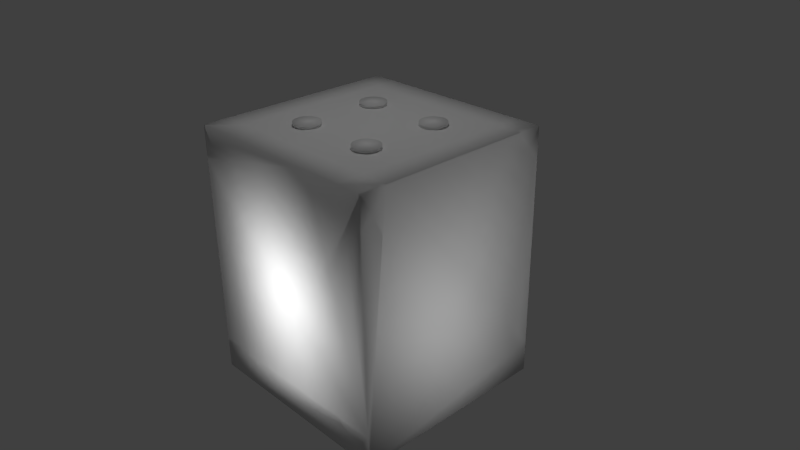 # Source: gas-stolve.blend  (saved by Blender 2.70.0; exported with 4.5.12 LTS)
import bpy
from mathutils import Matrix  # noqa: F401  (used for matrix-valued properties, if any)

bpy.ops.wm.read_factory_settings(use_empty=True)
scene = bpy.context.scene
scene.name = 'Scene'

# ---- collections
col_collection_1 = bpy.data.collections.new('Collection 1'); scene.collection.children.link(col_collection_1)

# ---- world
world_world = bpy.data.worlds.new('World'); scene.world = world_world
world_world.color = (0.05088, 0.05088, 0.05088)
world_world.use_sun_shadow = False
world_world.sun_shadow_jitter_overblur = 0.0
world_world.cycles.sampling_method = 'MANUAL'
world_world.cycles.sample_map_resolution = 256

# ---- cameras
cam_camera = bpy.data.cameras.new('Camera')
cam_camera.clip_end = 100.0
cam_camera.lens = 35.0
cam_camera.sensor_width = 32.0
cam_camera.sensor_height = 18.0
cam_camera.ortho_scale = 7.314
cam_camera.dof.focus_distance = 0.0
cam_camera.dof.aperture_fstop = 128.0

# ---- lights
light_lamp_004 = bpy.data.lights.new('Lamp.004', 'POINT')
light_lamp_004.transmission_factor = 0.0
light_lamp_004.cutoff_distance = 30.0
light_lamp_004.energy = 100.0
light_lamp_004.shadow_buffer_clip_start = 1.001
light_lamp_004.shadow_soft_size = 0.1
light_lamp_004.shadow_maximum_resolution = 0.006
light_lamp_004.use_absolute_resolution = True
light_lamp_004.cycles.use_multiple_importance_sampling = False
light_lamp_003 = bpy.data.lights.new('Lamp.003', 'POINT')
light_lamp_003.transmission_factor = 0.0
light_lamp_003.cutoff_distance = 30.0
light_lamp_003.energy = 100.0
light_lamp_003.shadow_buffer_clip_start = 1.001
light_lamp_003.shadow_soft_size = 0.1
light_lamp_003.shadow_maximum_resolution = 0.006
light_lamp_003.use_absolute_resolution = True
light_lamp_003.cycles.use_multiple_importance_sampling = False
light_lamp_002 = bpy.data.lights.new('Lamp.002', 'POINT')
light_lamp_002.transmission_factor = 0.0
light_lamp_002.cutoff_distance = 30.0
light_lamp_002.energy = 100.0
light_lamp_002.shadow_buffer_clip_start = 1.001
light_lamp_002.shadow_soft_size = 0.1
light_lamp_002.shadow_maximum_resolution = 0.006
light_lamp_002.use_absolute_resolution = True
light_lamp_002.cycles.use_multiple_importance_sampling = False
light_lamp_001 = bpy.data.lights.new('Lamp.001', 'POINT')
light_lamp_001.transmission_factor = 0.0
light_lamp_001.cutoff_distance = 30.0
light_lamp_001.energy = 100.0
light_lamp_001.shadow_buffer_clip_start = 1.001
light_lamp_001.shadow_soft_size = 0.1
light_lamp_001.shadow_maximum_resolution = 0.006
light_lamp_001.use_absolute_resolution = True
light_lamp_001.cycles.use_multiple_importance_sampling = False
light_point = bpy.data.lights.new('Point', 'POINT')
light_point.transmission_factor = 0.0
light_point.energy = 100.0
light_point.shadow_buffer_clip_start = 0.5
light_point.shadow_soft_size = 0.1
light_point.shadow_maximum_resolution = 0.006
light_point.use_absolute_resolution = True
light_point.cycles.use_multiple_importance_sampling = False
light_lamp = bpy.data.lights.new('Lamp', 'POINT')
light_lamp.transmission_factor = 0.0
light_lamp.cutoff_distance = 30.0
light_lamp.energy = 100.0
light_lamp.shadow_buffer_clip_start = 1.001
light_lamp.shadow_soft_size = 0.1
light_lamp.shadow_maximum_resolution = 0.006
light_lamp.use_absolute_resolution = True
light_lamp.cycles.use_multiple_importance_sampling = False

# ---- meshes
me_cube_001 = bpy.data.meshes.new('Cube.001')
me_cube_001.from_pydata([(0.9044, 1.453, 0.942), (0.8801, 1.452, 0.9968), (0.8138, 1.451, 1.037), (0.7232, 1.45, 1.051), (0.6327, 1.449, 1.037), (0.5664, 1.448, 0.9968), (0.5421, 1.448, 0.942), (0.5664, 1.448, 0.8873), (0.6327, 1.449, 0.8473), (0.7232, 1.45, 0.8326), (0.8138, 1.451, 0.8473), (0.8801, 1.452, 0.8873), (0.8898, 1.481, 0.942), (0.8659, 1.48, 0.9968), (0.8007, 1.477, 1.037), (0.7115, 1.473, 1.051), (0.6224, 1.469, 1.037), (0.5572, 1.466, 0.9968), (0.5333, 1.465, 0.942), (0.5572, 1.466, 0.8873), (0.6224, 1.469, 0.8473), (0.7115, 1.473, 0.8326), (0.8007, 1.477, 0.8473), (0.8659, 1.48, 0.8873), (0.8599, 1.508, 0.942), (0.8368, 1.506, 0.9968), (0.7738, 1.501, 1.037), (0.6876, 1.495, 1.051), (0.6015, 1.488, 1.037), (0.5385, 1.483, 0.9968), (0.5154, 1.481, 0.942), (0.5385, 1.483, 0.8873), (0.6015, 1.488, 0.8473), (0.6876, 1.495, 0.8326), (0.7738, 1.501, 0.8473), (0.8368, 1.506, 0.8873), (0.8153, 1.534, 0.942), (0.7934, 1.532, 0.9968), (0.7336, 1.525, 1.037), (0.6519, 1.516, 1.051), (0.5703, 1.506, 1.037), (0.5105, 1.499, 0.9968), (0.4886, 1.497, 0.942), (0.5105, 1.499, 0.8873), (0.5703, 1.506, 0.8473), (0.6519, 1.516, 0.8326), (0.7336, 1.525, 0.8473), (0.7934, 1.532, 0.8873), (0.7567, 1.559, 0.942), (0.7364, 1.556, 0.9968), (0.6809, 1.547, 1.037), (0.6051, 1.535, 1.051), (0.5293, 1.524, 1.037), (0.4738, 1.515, 0.9968), (0.4535, 1.512, 0.942), (0.4738, 1.515, 0.8873), (0.5293, 1.524, 0.8473), (0.6051, 1.535, 0.8326), (0.6809, 1.547, 0.8473), (0.7364, 1.556, 0.8873), (0.6851, 1.582, 0.942), (0.6667, 1.578, 0.9968), (0.6165, 1.568, 1.037), (0.5478, 1.554, 1.051), (0.4792, 1.54, 1.037), (0.4289, 1.529, 0.9968), (0.4105, 1.525, 0.942), (0.4289, 1.529, 0.8873), (0.4792, 1.54, 0.8473), (0.5478, 1.554, 0.8326), (0.6165, 1.568, 0.8473), (0.6667, 1.578, 0.8873), (0.6018, 1.602, 0.942), (0.5856, 1.598, 0.9968), (0.5415, 1.586, 1.037), (0.4812, 1.57, 1.051), (0.4208, 1.554, 1.037), (0.3767, 1.542, 0.9968), (0.3605, 1.538, 0.942), (0.3767, 1.542, 0.8873), (0.4208, 1.554, 0.8473), (0.4812, 1.57, 0.8326), (0.5415, 1.586, 0.8473), (0.5856, 1.598, 0.8873), (0.5082, 1.62, 0.942), (0.4945, 1.615, 0.9968), (0.4572, 1.602, 1.037), (0.4063, 1.584, 1.051), (0.3553, 1.566, 1.037), (0.318, 1.553, 0.9968), (0.3043, 1.548, 0.942), (0.318, 1.553, 0.8873), (0.3553, 1.566, 0.8473), (0.4063, 1.584, 0.8326), (0.4572, 1.602, 0.8473), (0.4945, 1.615, 0.8873), (0.4058, 1.634, 0.942), (0.3949, 1.629, 0.9968), (0.3651, 1.615, 1.037), (0.3244, 1.595, 1.051), (0.2837, 1.576, 1.037), (0.2539, 1.562, 0.9968), (0.2429, 1.557, 0.942), (0.2539, 1.562, 0.8873), (0.2837, 1.576, 0.8473), (0.3244, 1.595, 0.8326), (0.3651, 1.615, 0.8473), (0.3949, 1.629, 0.8873), (0.2965, 1.645, 0.942), (0.2885, 1.64, 0.9968), (0.2667, 1.625, 1.037), (0.2369, 1.604, 1.051), (0.2071, 1.584, 1.037), (0.1853, 1.569, 0.9968), (0.1774, 1.563, 0.942), (0.1853, 1.569, 0.8873), (0.2071, 1.584, 0.8473), (0.2369, 1.604, 0.8326), (0.2667, 1.625, 0.8473), (0.2885, 1.64, 0.8873), (0.1821, 1.653, 0.942), (0.1772, 1.647, 0.9968), (0.1637, 1.632, 1.037), (0.1454, 1.61, 1.051), (0.127, 1.589, 1.037), (0.1136, 1.574, 0.9968), (0.1087, 1.568, 0.942), (0.1136, 1.574, 0.8873), (0.127, 1.589, 0.8473), (0.1454, 1.61, 0.8326), (0.1637, 1.632, 0.8473), (0.1772, 1.647, 0.8873), (0.06453, 1.657, 0.942), (0.06277, 1.651, 0.9968), (0.05794, 1.635, 1.037), (0.05135, 1.614, 1.051), (0.04476, 1.592, 1.037), (0.03994, 1.576, 0.9968), (0.03817, 1.57, 0.942), (0.03994, 1.576, 0.8873), (0.04476, 1.592, 0.8473), (0.05135, 1.614, 0.8326), (0.05794, 1.635, 0.8473), (0.06277, 1.651, 0.8873), (-0.05414, 1.657, 0.942), (-0.05273, 1.651, 0.9968), (-0.04887, 1.636, 1.037), (-0.04359, 1.614, 1.051), (-0.03831, 1.592, 1.037), (-0.03445, 1.576, 0.9968), (-0.03304, 1.571, 0.942), (-0.03445, 1.576, 0.8873), (-0.03831, 1.592, 0.8473), (-0.04359, 1.614, 0.8326), (-0.04887, 1.636, 0.8473), (-0.05273, 1.651, 0.8873), (-0.1719, 1.654, 0.942), (-0.1674, 1.648, 0.9968), (-0.1549, 1.632, 1.037), (-0.1378, 1.611, 1.051), (-0.1208, 1.59, 1.037), (-0.1083, 1.574, 0.9968), (-0.1037, 1.569, 0.942), (-0.1083, 1.574, 0.8873), (-0.1208, 1.59, 0.8473), (-0.1378, 1.611, 0.8326), (-0.1549, 1.632, 0.8473), (-0.1674, 1.648, 0.8873), (-0.2868, 1.647, 0.942), (-0.2791, 1.641, 0.9968), (-0.2582, 1.626, 1.037), (-0.2297, 1.605, 1.051), (-0.2012, 1.585, 1.037), (-0.1803, 1.57, 0.9968), (-0.1726, 1.564, 0.942), (-0.1803, 1.57, 0.8873), (-0.2012, 1.585, 0.8473), (-0.2297, 1.605, 0.8326), (-0.2582, 1.626, 0.8473), (-0.2791, 1.641, 0.8873), (-0.3968, 1.636, 0.942), (-0.3862, 1.631, 0.9968), (-0.3572, 1.617, 1.037), (-0.3177, 1.597, 1.051), (-0.2781, 1.577, 1.037), (-0.2492, 1.563, 0.9968), (-0.2386, 1.558, 0.942), (-0.2492, 1.563, 0.8873), (-0.2781, 1.577, 0.8473), (-0.3177, 1.597, 0.8326), (-0.3572, 1.617, 0.8473), (-0.3862, 1.631, 0.8873), (-0.5, 1.622, 0.942), (-0.4866, 1.617, 0.9968), (-0.4501, 1.604, 1.037), (-0.4002, 1.586, 1.051), (-0.3504, 1.568, 1.037), (-0.3139, 1.554, 0.9968), (-0.3005, 1.55, 0.942), (-0.3139, 1.554, 0.8873), (-0.3504, 1.568, 0.8473), (-0.4002, 1.586, 0.8326), (-0.4501, 1.604, 0.8473), (-0.4866, 1.617, 0.8873), (-0.5946, 1.605, 0.942), (-0.5787, 1.601, 0.9968), (-0.5353, 1.589, 1.037), (-0.476, 1.572, 1.051), (-0.4167, 1.556, 1.037), (-0.3732, 1.544, 0.9968), (-0.3573, 1.539, 0.942), (-0.3732, 1.544, 0.8873), (-0.4167, 1.556, 0.8473), (-0.476, 1.572, 0.8326), (-0.5353, 1.589, 0.8473), (-0.5787, 1.601, 0.8873), (-0.6792, 1.585, 0.942), (-0.661, 1.581, 0.9968), (-0.6114, 1.571, 1.037), (-0.5436, 1.556, 1.051), (-0.4758, 1.542, 1.037), (-0.4262, 1.531, 0.9968), (-0.4081, 1.527, 0.942), (-0.4262, 1.531, 0.8873), (-0.4758, 1.542, 0.8473), (-0.5436, 1.556, 0.8326), (-0.6114, 1.571, 0.8473), (-0.661, 1.581, 0.8873), (-0.7521, 1.563, 0.942), (-0.732, 1.56, 0.9968), (-0.677, 1.551, 1.037), (-0.602, 1.539, 1.051), (-0.5269, 1.526, 1.037), (-0.4719, 1.517, 0.9968), (-0.4518, 1.514, 0.942), (-0.4719, 1.517, 0.8873), (-0.5269, 1.526, 0.8473), (-0.602, 1.539, 0.8326), (-0.677, 1.551, 0.8473), (-0.732, 1.56, 0.8873), (-0.8122, 1.539, 0.942), (-0.7905, 1.536, 0.9968), (-0.7311, 1.529, 1.037), (-0.65, 1.519, 1.051), (-0.5689, 1.509, 1.037), (-0.5096, 1.502, 0.9968), (-0.4879, 1.499, 0.942), (-0.5096, 1.502, 0.8873), (-0.5689, 1.509, 0.8473), (-0.65, 1.519, 0.8326), (-0.7311, 1.529, 0.8473), (-0.7905, 1.536, 0.8873), (-0.8584, 1.513, 0.942), (-0.8354, 1.511, 0.9968), (-0.7727, 1.505, 1.037), (-0.687, 1.498, 1.051), (-0.6013, 1.491, 1.037), (-0.5386, 1.486, 0.9968), (-0.5156, 1.484, 0.942), (-0.5386, 1.486, 0.8873), (-0.6013, 1.491, 0.8473), (-0.687, 1.498, 0.8326), (-0.7727, 1.505, 0.8473), (-0.8354, 1.511, 0.8873), (-0.8899, 1.485, 0.942), (-0.8661, 1.484, 0.9968), (-0.8011, 1.481, 1.037), (-0.7122, 1.476, 1.051), (-0.6234, 1.472, 1.037), (-0.5583, 1.469, 0.9968), (-0.5345, 1.467, 0.942), (-0.5583, 1.469, 0.8873), (-0.6234, 1.472, 0.8473), (-0.7122, 1.476, 0.8326), (-0.8011, 1.481, 0.8473), (-0.8661, 1.484, 0.8873), (-0.9063, 1.457, 0.942), (-0.882, 1.457, 0.9968), (-0.8158, 1.455, 1.037), (-0.7253, 1.454, 1.051), (-0.6348, 1.452, 1.037), (-0.5686, 1.451, 0.9968), (-0.5443, 1.451, 0.942), (-0.5686, 1.451, 0.8873), (-0.6348, 1.452, 0.8473), (-0.7253, 1.454, 0.8326), (-0.8158, 1.455, 0.8473), (-0.882, 1.457, 0.8873), (-1.436, -1.408, -1.754), (-1.436, 1.408, -1.754), (1.436, 1.408, -1.754), (1.436, -1.408, -1.754), (-1.436, -1.408, 1.754), (-1.436, 1.408, 1.754), (1.436, 1.408, 1.754), (1.436, -1.408, 1.754), (-1.436, 0.0, 1.754), (0.0, 1.408, 1.754), (1.436, 0.0, 1.754), (0.0, -1.408, 1.754), (0.0, 0.0, 1.754), (-1.436, 0.7039, 1.754), (0.7178, 1.408, 1.754), (1.436, -0.7039, 1.754), (-0.7178, -1.408, 1.754), (-1.436, -0.7039, 1.754), (-0.7178, 1.408, 1.754), (1.436, 0.7039, 1.754), (0.7178, -1.408, 1.754), (-0.7178, 0.0, 1.754), (0.7178, 0.0, 1.754), (0.0, -0.7039, 1.754), (0.0, 0.7039, 1.754), (-0.7178, 0.7039, 1.754), (-0.7178, -0.7039, 1.754), (0.7178, -0.7039, 1.754), (0.7178, 0.7039, 1.754), (-1.436, 1.056, 1.754), (1.077, 1.408, 1.754), (1.436, -1.056, 1.754), (-1.077, -1.408, 1.754), (-1.436, -1.056, 1.754), (-1.077, 1.408, 1.754), (1.436, 1.056, 1.754), (1.077, -1.408, 1.754), (-1.077, 0.0, 1.754), (1.077, 0.0, 1.754), (0.0, -1.056, 1.754), (0.0, 0.3519, 1.754), (-1.436, 0.3519, 1.754), (0.3589, 1.408, 1.754), (1.436, -0.3519, 1.754), (-0.3589, -1.408, 1.754), (-1.436, -0.3519, 1.754), (-0.3589, 1.408, 1.754), (1.436, 0.3519, 1.754), (0.3589, -1.408, 1.754), (-0.3589, 0.0, 1.754), (0.3589, 0.0, 1.754), (0.0, -0.3519, 1.754), (0.0, 1.056, 1.754), (-1.077, 0.7039, 1.754), (-0.3589, 0.7039, 1.754), (-0.7178, 0.3519, 1.754), (-0.7178, 1.056, 1.754), (-1.077, -0.7039, 1.754), (-0.3589, -0.7039, 1.754), (-0.7178, -1.056, 1.754), (-0.7178, -0.3519, 1.754), (0.3589, -0.7039, 1.754), (1.077, -0.7039, 1.754), (0.7178, -1.056, 1.754), (0.7178, -0.3519, 1.754), (0.3589, 0.7039, 1.754), (1.077, 0.7039, 1.754), (0.7178, 0.3519, 1.754), (0.7178, 1.056, 1.754), (-1.077, 1.056, 1.754), (-1.077, -0.3519, 1.754), (0.3589, -0.3519, 1.754), (0.3589, 1.056, 1.754), (-1.077, 0.3519, 1.754), (-0.3589, 0.3519, 1.754), (-0.3589, 1.056, 1.754), (-1.077, -1.056, 1.754), (-0.3589, -1.056, 1.754), (-0.3589, -0.3519, 1.754), (0.3589, -1.056, 1.754), (1.077, -1.056, 1.754), (1.077, -0.3519, 1.754), (0.3589, 0.3519, 1.754), (1.077, 0.3519, 1.754), (1.077, 1.056, 1.754), (-1.436, -1.408, 0.0), (1.436, -1.408, 0.0), (-1.256, -1.408, 1.754), (0.0, -1.408, -1.754), (1.256, -1.408, 1.754), (-0.1795, -1.408, 1.754), (0.1795, -1.408, 1.754), (-0.8973, -1.408, 1.754), (0.8973, -1.408, 1.754), (-0.5384, -1.408, 1.754), (0.5384, -1.408, 1.754), (-1.436, -1.408, 0.8768), (1.436, -1.408, -0.8768), (-1.346, -1.408, 1.754), (0.7178, -1.408, -1.754), (1.346, -1.408, 1.754), (-0.08973, -1.408, 1.754), (0.08973, -1.408, 1.754), (-0.8076, -1.408, 1.754), (0.8076, -1.408, 1.754), (-0.6281, -1.408, 1.754), (0.6281, -1.408, 1.754), (-1.436, -1.408, -0.8768), (1.436, -1.408, 0.8768), (-1.166, -1.408, 1.754), (-0.7178, -1.408, -1.754), (1.166, -1.408, 1.754), (-0.2692, -1.408, 1.754), (0.2692, -1.408, 1.754), (-0.987, -1.408, 1.754), (0.987, -1.408, 1.754), (-0.4487, -1.408, 1.754), (0.4487, -1.408, 1.754), (-1.436, -1.408, 1.315), (1.436, -1.408, -1.315), (-1.391, -1.408, 1.754), (1.077, -1.408, -1.754), (1.391, -1.408, 1.754), (-0.04487, -1.408, 1.754), (0.04487, -1.408, 1.754), (-0.7627, -1.408, 1.754), (0.7627, -1.408, 1.754), (-0.673, -1.408, 1.754), (0.673, -1.408, 1.754), (-1.436, -1.408, -1.315), (1.436, -1.408, 1.315), (-1.122, -1.408, 1.754), (-1.077, -1.408, -1.754), (1.122, -1.408, 1.754), (-0.3141, -1.408, 1.754), (0.3141, -1.408, 1.754), (-1.032, -1.408, 1.754), (1.032, -1.408, 1.754), (-0.4038, -1.408, 1.754), (0.4038, -1.408, 1.754), (-1.436, -1.408, 0.4384), (1.436, -1.408, -0.4384), (-1.301, -1.408, 1.754), (0.3589, -1.408, -1.754), (1.301, -1.408, 1.754), (-0.1346, -1.408, 1.754), (0.1346, -1.408, 1.754), (-0.8524, -1.408, 1.754), (0.8524, -1.408, 1.754), (-0.5832, -1.408, 1.754), (0.5832, -1.408, 1.754), (-1.436, -1.408, -0.4384), (1.436, -1.408, 0.4384), (-1.211, -1.408, 1.754), (-0.3589, -1.408, -1.754), (1.211, -1.408, 1.754), (-0.2243, -1.408, 1.754), (0.2243, -1.408, 1.754), (-0.9422, -1.408, 1.754), (0.9422, -1.408, 1.754), (-0.4935, -1.408, 1.754), (0.4935, -1.408, 1.754), (0.0, 1.408, -1.754), (-0.7178, 1.408, -1.754), (0.7178, 1.408, -1.754), (-1.077, 1.408, -1.754), (1.077, 1.408, -1.754), (-0.3589, 1.408, -1.754), (0.3589, 1.408, -1.754), (1.436, 1.408, 0.0), (1.436, 1.408, -0.8768), (1.436, 1.408, 0.8768), (1.436, 1.408, -1.315), (1.436, 1.408, 1.315), (1.436, 1.408, -0.4384), (1.436, 1.408, 0.4384), (-1.436, 1.408, 0.0), (-1.436, 1.408, -0.8768), (-1.436, 1.408, 0.8768), (-1.436, 1.408, -1.315), (-1.436, 1.408, 1.315), (-1.436, 1.408, -0.4384), (-1.436, 1.408, 0.4384), (-1.069, 1.364, -1.276), (-1.069, 1.445, -1.276), (1.065, 1.445, -1.276), (1.065, 1.364, -1.276), (-1.069, 1.364, 1.275), (-1.069, 1.445, 1.275), (1.065, 1.445, 1.275), (1.065, 1.364, 1.275), (-1.069, 1.445, -0.0005836), (-0.002346, 1.445, 1.275), (1.065, 1.445, -0.0005836), (-0.002346, 1.445, -1.276), (-0.002346, 1.445, -0.0005836), (-1.069, 1.445, -0.6381), (0.5311, 1.445, 1.275), (1.065, 1.445, -0.6381), (-0.5358, 1.445, -1.276), (-1.069, 1.445, 0.637), (-0.5358, 1.445, 1.275), (1.065, 1.445, 0.637), (0.5311, 1.445, -1.276), (-0.002346, 1.445, -0.6381), (-0.002346, 1.445, 0.637), (-0.5358, 1.445, -0.0005836), (0.5311, 1.445, -0.0005836), (0.5311, 1.445, -0.6381), (-0.5358, 1.445, -0.6381), (-0.5358, 1.445, 0.637), (0.5311, 1.445, 0.637), (-1.069, 1.445, -0.9569), (0.7979, 1.445, 1.275), (1.065, 1.445, -0.9569), (-0.8025, 1.445, -1.276), (-1.069, 1.445, 0.9557), (-0.8025, 1.445, 1.275), (1.065, 1.445, 0.9557), (0.7979, 1.445, -1.276), (-0.002346, 1.445, -0.9569), (-0.002346, 1.445, 0.9557), (-0.8025, 1.445, -0.0005836), (0.2644, 1.445, -0.0005836), (-1.069, 1.445, -0.3194), (0.2644, 1.445, 1.275), (1.065, 1.445, -0.3194), (-0.2691, 1.445, -1.276), (-1.069, 1.445, 0.3182), (-0.2691, 1.445, 1.275), (1.065, 1.445, 0.3182), (0.2644, 1.445, -1.276), (-0.002346, 1.445, -0.3194), (-0.002346, 1.445, 0.3182), (-0.2691, 1.445, -0.0005836), (0.7979, 1.445, -0.0005836), (0.5311, 1.445, -0.9569), (0.5311, 1.445, -0.3194), (0.2644, 1.445, -0.6381), (0.7979, 1.445, -0.6381), (-0.5358, 1.445, -0.9569), (-0.5358, 1.445, -0.3194), (-0.8025, 1.445, -0.6381), (-0.2691, 1.445, -0.6381), (-0.5358, 1.445, 0.3182), (-0.5358, 1.445, 0.9557), (-0.8025, 1.445, 0.637), (-0.2691, 1.445, 0.637), (0.5311, 1.445, 0.3182), (0.5311, 1.445, 0.9557), (0.2644, 1.445, 0.637), (0.7979, 1.445, 0.637), (0.7979, 1.445, -0.9569), (-0.2691, 1.445, -0.9569), (-0.2691, 1.445, 0.3182), (0.7979, 1.445, 0.3182), (0.2644, 1.445, -0.9569), (0.2644, 1.445, -0.3194), (0.7979, 1.445, -0.3194), (-0.8025, 1.445, -0.9569), (-0.8025, 1.445, -0.3194), (-0.2691, 1.445, -0.3194), (-0.8025, 1.445, 0.3182), (-0.8025, 1.445, 0.9557), (-0.2691, 1.445, 0.9557), (0.2644, 1.445, 0.3182), (0.2644, 1.445, 0.9557), (0.7979, 1.445, 0.9557), (0.5041, 0.358, 1.761), (0.5041, 0.358, 1.802), (0.4702, 0.368, 1.761), (0.4702, 0.368, 1.802), (0.439, 0.3844, 1.761), (0.439, 0.3844, 1.802), (-0.4686, 0.368, 1.802), (-0.4686, 0.368, 1.761), (0.4117, 0.4064, 1.761), (0.4117, 0.4064, 1.802), (0.3892, 0.4332, 1.761), (0.3892, 0.4332, 1.802), (0.3725, 0.4638, 1.761), (0.3725, 0.4638, 1.802), (0.3623, 0.4969, 1.761), (0.3623, 0.4969, 1.802), (0.3588, 0.5314, 1.761), (0.3588, 0.5314, 1.802), (0.3623, 0.5659, 1.761), (0.3623, 0.5659, 1.802), (0.3725, 0.5991, 1.761), (0.3725, 0.5991, 1.802), (0.3892, 0.6297, 1.761), (0.3892, 0.6297, 1.802), (0.4117, 0.6565, 1.761), (0.4117, 0.6565, 1.802), (0.439, 0.6785, 1.761), (0.439, 0.6785, 1.802), (0.4702, 0.6948, 1.761), (0.4702, 0.6948, 1.802), (0.5041, 0.7049, 1.761), (0.5041, 0.7049, 1.802), (-0.5729, 0.7049, 1.802), (-0.5729, 0.7049, 1.761), (-0.6068, 0.6948, 1.802), (-0.6068, 0.6948, 1.761), (-0.638, 0.6785, 1.802), (-0.638, 0.6785, 1.761), (-0.6654, 0.6565, 1.802), (-0.6654, 0.6565, 1.761), (-0.6878, 0.6297, 1.802), (-0.6878, 0.6297, 1.761), (-0.7045, 0.5991, 1.802), (-0.7045, 0.5991, 1.761), (-0.7148, 0.5659, 1.802), (-0.7148, 0.5659, 1.761), (-0.7182, 0.5314, 1.802), (-0.7182, 0.5314, 1.761), (-0.7148, 0.4969, 1.802), (-0.7148, 0.4969, 1.761), (-0.7045, 0.4638, 1.802), (-0.7045, 0.4638, 1.761), (-0.6878, 0.4332, 1.802), (-0.6878, 0.4332, 1.761), (-0.6654, 0.4064, 1.802), (-0.6654, 0.4064, 1.761), (-0.638, 0.3844, 1.802), (-0.638, 0.3844, 1.761), (-0.6068, 0.368, 1.802), (-0.6068, 0.368, 1.761), (-0.5729, 0.358, 1.802), (-0.5729, 0.358, 1.761), (-0.5377, 0.3546, 1.802), (-0.5377, 0.3546, 1.761), (-0.5025, 0.358, 1.802), (-0.5025, 0.358, 1.761), (-0.4374, 0.3844, 1.802), (-0.4374, 0.3844, 1.761), (-0.4101, 0.4064, 1.802), (-0.4101, 0.4064, 1.761), (-0.3876, 0.4332, 1.802), (-0.3876, 0.4332, 1.761), (-0.3709, 0.4638, 1.802), (-0.3709, 0.4638, 1.761), (-0.3607, 0.4969, 1.802), (-0.3607, 0.4969, 1.761), (-0.3572, 0.5314, 1.802), (-0.3572, 0.5314, 1.761), (-0.3607, 0.5659, 1.802), (-0.3607, 0.5659, 1.761), (-0.3709, 0.5991, 1.802), (-0.3709, 0.5991, 1.761), (-0.3876, 0.6297, 1.802), (-0.3876, 0.6297, 1.761), (-0.4101, 0.6565, 1.802), (-0.4101, 0.6565, 1.761), (-0.4374, 0.6785, 1.802), (-0.4374, 0.6785, 1.761), (-0.4686, 0.6948, 1.802), (-0.4686, 0.6948, 1.761), (-0.5025, 0.7049, 1.802), (-0.5025, 0.7049, 1.761), (-0.5377, 0.7083, 1.802), (-0.5377, 0.7083, 1.761), (0.6084, 0.368, 1.802), (0.6084, 0.368, 1.761), (0.5393, 0.3546, 1.802), (0.5393, 0.3546, 1.761), (0.5745, 0.358, 1.802), (0.5745, 0.358, 1.761), (0.6396, 0.3844, 1.802), (0.6396, 0.3844, 1.761), (0.667, 0.4064, 1.802), (0.667, 0.4064, 1.761), (0.6894, 0.4332, 1.802), (0.6894, 0.4332, 1.761), (0.7061, 0.4638, 1.802), (0.7061, 0.4638, 1.761), (0.7164, 0.4969, 1.802), (0.7164, 0.4969, 1.761), (0.7198, 0.5314, 1.802), (0.7198, 0.5314, 1.761), (0.7164, 0.5659, 1.802), (0.7164, 0.5659, 1.761), (0.7061, 0.5991, 1.802), (0.7061, 0.5991, 1.761), (0.6894, 0.6297, 1.802), (0.6894, 0.6297, 1.761), (0.667, 0.6565, 1.802), (0.667, 0.6565, 1.761), (0.6396, 0.6785, 1.802), (0.6396, 0.6785, 1.761), (0.6084, 0.6948, 1.802), (0.6084, 0.6948, 1.761), (0.5745, 0.7049, 1.802), (0.5745, 0.7049, 1.761), (0.5393, 0.7083, 1.802), (0.5393, 0.7083, 1.761), (0.5041, -0.7064, 1.761), (0.5041, -0.7064, 1.802), (0.4702, -0.6963, 1.761), (0.4702, -0.6963, 1.802), (0.439, -0.68, 1.761), (0.439, -0.68, 1.802), (0.4117, -0.658, 1.761), (0.4117, -0.658, 1.802), (0.3892, -0.6312, 1.761), (0.3892, -0.6312, 1.802), (0.3725, -0.6006, 1.761), (0.3725, -0.6006, 1.802), (0.3623, -0.5674, 1.761), (0.3623, -0.5674, 1.802), (0.3588, -0.5329, 1.761), (0.3588, -0.5329, 1.802), (0.3623, -0.4984, 1.761), (0.3623, -0.4984, 1.802), (0.3725, -0.4652, 1.761), (0.3725, -0.4652, 1.802), (0.3892, -0.4347, 1.761), (0.3892, -0.4347, 1.802), (0.4117, -0.4079, 1.761), (0.4117, -0.4079, 1.802), (0.439, -0.3859, 1.761), (0.439, -0.3859, 1.802), (0.4702, -0.3695, 1.761), (0.4702, -0.3695, 1.802), (0.5041, -0.3594, 1.761), (0.5041, -0.3594, 1.802), (0.6084, -0.6963, 1.802), (0.6084, -0.6963, 1.761), (0.5393, -0.7098, 1.802), (0.5393, -0.7098, 1.761), (0.5745, -0.7064, 1.802), (0.5745, -0.7064, 1.761), (0.6396, -0.68, 1.802), (0.6396, -0.68, 1.761), (0.667, -0.658, 1.802), (0.667, -0.658, 1.761), (0.6894, -0.6312, 1.802), (0.6894, -0.6312, 1.761), (0.7061, -0.6006, 1.802), (0.7061, -0.6006, 1.761), (0.7164, -0.5674, 1.802), (0.7164, -0.5674, 1.761), (0.7198, -0.5329, 1.802), (0.7198, -0.5329, 1.761), (0.7164, -0.4984, 1.802), (0.7164, -0.4984, 1.761), (0.7061, -0.4652, 1.802), (0.7061, -0.4652, 1.761), (0.6894, -0.4347, 1.802), (0.6894, -0.4347, 1.761), (0.667, -0.4079, 1.802), (0.667, -0.4079, 1.761), (0.6396, -0.3859, 1.802), (0.6396, -0.3859, 1.761), (0.6084, -0.3695, 1.802), (0.6084, -0.3695, 1.761), (0.5745, -0.3594, 1.802), (0.5745, -0.3594, 1.761), (0.5393, -0.3561, 1.802), (0.5393, -0.3561, 1.761), (-0.5729, -0.7064, 1.761), (-0.5729, -0.7064, 1.802), (-0.6068, -0.6963, 1.761), (-0.6068, -0.6963, 1.802), (-0.638, -0.68, 1.761), (-0.638, -0.68, 1.802), (-0.6654, -0.658, 1.761), (-0.6654, -0.658, 1.802), (-0.6878, -0.6312, 1.761), (-0.6878, -0.6312, 1.802), (-0.7045, -0.6006, 1.761), (-0.7045, -0.6006, 1.802), (-0.7148, -0.5674, 1.761), (-0.7148, -0.5674, 1.802), (-0.7182, -0.5329, 1.761), (-0.7182, -0.5329, 1.802), (-0.7148, -0.4984, 1.761), (-0.7148, -0.4984, 1.802), (-0.7045, -0.4652, 1.761), (-0.7045, -0.4652, 1.802), (-0.6878, -0.4347, 1.761), (-0.6878, -0.4347, 1.802), (-0.6654, -0.4079, 1.761), (-0.6654, -0.4079, 1.802), (-0.638, -0.3859, 1.761), (-0.638, -0.3859, 1.802), (-0.6068, -0.3695, 1.761), (-0.6068, -0.3695, 1.802), (-0.5729, -0.3594, 1.761), (-0.5729, -0.3594, 1.802), (-0.4686, -0.6963, 1.802), (-0.4686, -0.6963, 1.761), (-0.5377, -0.7098, 1.802), (-0.5377, -0.7098, 1.761), (-0.5025, -0.7064, 1.802), (-0.5025, -0.7064, 1.761), (-0.4374, -0.68, 1.802), (-0.4374, -0.68, 1.761), (-0.4101, -0.658, 1.802), (-0.4101, -0.658, 1.761), (-0.3876, -0.6312, 1.802), (-0.3876, -0.6312, 1.761), (-0.3709, -0.6006, 1.802), (-0.3709, -0.6006, 1.761), (-0.3607, -0.5674, 1.802), (-0.3607, -0.5674, 1.761), (-0.3572, -0.5329, 1.802), (-0.3572, -0.5329, 1.761), (-0.3607, -0.4984, 1.802), (-0.3607, -0.4984, 1.761), (-0.3709, -0.4652, 1.802), (-0.3709, -0.4652, 1.761), (-0.3876, -0.4347, 1.802), (-0.3876, -0.4347, 1.761), (-0.4101, -0.4079, 1.802), (-0.4101, -0.4079, 1.761), (-0.4374, -0.3859, 1.802), (-0.4374, -0.3859, 1.761), (-0.4686, -0.3695, 1.802), (-0.4686, -0.3695, 1.761), (-0.5025, -0.3594, 1.802), (-0.5025, -0.3594, 1.761), (-0.5377, -0.3561, 1.802), (-0.5377, -0.3561, 1.761)], [(320, 420), (304, 398), (332, 442), (299, 376), (336, 431), (308, 387), (324, 409), (407, 417), (385, 395), (429, 439), (373, 374), (428, 440), (384, 396), (406, 418), (318, 454), (302, 452), (330, 456), (297, 450), (334, 455), (306, 451), (322, 453), (461, 468), (459, 466), (463, 470), (457, 464), (462, 469), (458, 465), (460, 467)], [(0, 12, 13, 1), (1, 13, 14, 2), (2, 14, 15, 3), (3, 15, 16, 4), (4, 16, 17, 5), (5, 17, 18, 6), (6, 18, 19, 7), (7, 19, 20, 8), (8, 20, 21, 9), (9, 21, 22, 10), (10, 22, 23, 11), (0, 11, 23, 12), (12, 24, 25, 13), (13, 25, 26, 14), (14, 26, 27, 15), (15, 27, 28, 16), (16, 28, 29, 17), (17, 29, 30, 18), (18, 30, 31, 19), (19, 31, 32, 20), (20, 32, 33, 21), (21, 33, 34, 22), (22, 34, 35, 23), (23, 35, 24, 12), (24, 36, 37, 25), (25, 37, 38, 26), (26, 38, 39, 27), (27, 39, 40, 28), (28, 40, 41, 29), (29, 41, 42, 30), (30, 42, 43, 31), (31, 43, 44, 32), (32, 44, 45, 33), (33, 45, 46, 34), (34, 46, 47, 35), (35, 47, 36, 24), (36, 48, 49, 37), (37, 49, 50, 38), (38, 50, 51, 39), (39, 51, 52, 40), (40, 52, 53, 41), (41, 53, 54, 42), (42, 54, 55, 43), (43, 55, 56, 44), (44, 56, 57, 45), (45, 57, 58, 46), (46, 58, 59, 47), (47, 59, 48, 36), (48, 60, 61, 49), (49, 61, 62, 50), (50, 62, 63, 51), (51, 63, 64, 52), (52, 64, 65, 53), (53, 65, 66, 54), (54, 66, 67, 55), (55, 67, 68, 56), (56, 68, 69, 57), (57, 69, 70, 58), (58, 70, 71, 59), (59, 71, 60, 48), (60, 72, 73, 61), (61, 73, 74, 62), (62, 74, 75, 63), (63, 75, 76, 64), (64, 76, 77, 65), (65, 77, 78, 66), (66, 78, 79, 67), (67, 79, 80, 68), (68, 80, 81, 69), (69, 81, 82, 70), (70, 82, 83, 71), (71, 83, 72, 60), (72, 84, 85, 73), (73, 85, 86, 74), (74, 86, 87, 75), (75, 87, 88, 76), (76, 88, 89, 77), (77, 89, 90, 78), (78, 90, 91, 79), (79, 91, 92, 80), (80, 92, 93, 81), (81, 93, 94, 82), (82, 94, 95, 83), (83, 95, 84, 72), (84, 96, 97, 85), (85, 97, 98, 86), (86, 98, 99, 87), (87, 99, 100, 88), (88, 100, 101, 89), (89, 101, 102, 90), (90, 102, 103, 91), (91, 103, 104, 92), (92, 104, 105, 93), (93, 105, 106, 94), (94, 106, 107, 95), (95, 107, 96, 84), (96, 108, 109, 97), (97, 109, 110, 98), (98, 110, 111, 99), (99, 111, 112, 100), (100, 112, 113, 101), (101, 113, 114, 102), (102, 114, 115, 103), (103, 115, 116, 104), (104, 116, 117, 105), (105, 117, 118, 106), (106, 118, 119, 107), (107, 119, 108, 96), (108, 120, 121, 109), (109, 121, 122, 110), (110, 122, 123, 111), (111, 123, 124, 112), (112, 124, 125, 113), (113, 125, 126, 114), (114, 126, 127, 115), (115, 127, 128, 116), (116, 128, 129, 117), (117, 129, 130, 118), (118, 130, 131, 119), (119, 131, 120, 108), (120, 132, 133, 121), (121, 133, 134, 122), (122, 134, 135, 123), (123, 135, 136, 124), (124, 136, 137, 125), (125, 137, 138, 126), (126, 138, 139, 127), (127, 139, 140, 128), (128, 140, 141, 129), (129, 141, 142, 130), (130, 142, 143, 131), (131, 143, 132, 120), (132, 144, 145, 133), (133, 145, 146, 134), (134, 146, 147, 135), (135, 147, 148, 136), (136, 148, 149, 137), (137, 149, 150, 138), (138, 150, 151, 139), (139, 151, 152, 140), (140, 152, 153, 141), (141, 153, 154, 142), (142, 154, 155, 143), (143, 155, 144, 132), (144, 156, 157, 145), (145, 157, 158, 146), (146, 158, 159, 147), (147, 159, 160, 148), (148, 160, 161, 149), (149, 161, 162, 150), (150, 162, 163, 151), (151, 163, 164, 152), (152, 164, 165, 153), (153, 165, 166, 154), (154, 166, 167, 155), (155, 167, 156, 144), (156, 168, 169, 157), (157, 169, 170, 158), (158, 170, 171, 159), (159, 171, 172, 160), (160, 172, 173, 161), (161, 173, 174, 162), (162, 174, 175, 163), (163, 175, 176, 164), (164, 176, 177, 165), (165, 177, 178, 166), (166, 178, 179, 167), (167, 179, 168, 156), (168, 180, 181, 169), (169, 181, 182, 170), (170, 182, 183, 171), (171, 183, 184, 172), (172, 184, 185, 173), (173, 185, 186, 174), (174, 186, 187, 175), (175, 187, 188, 176), (176, 188, 189, 177), (177, 189, 190, 178), (178, 190, 191, 179), (179, 191, 180, 168), (180, 192, 193, 181), (181, 193, 194, 182), (182, 194, 195, 183), (183, 195, 196, 184), (184, 196, 197, 185), (185, 197, 198, 186), (186, 198, 199, 187), (187, 199, 200, 188), (188, 200, 201, 189), (189, 201, 202, 190), (190, 202, 203, 191), (191, 203, 192, 180), (192, 204, 205, 193), (193, 205, 206, 194), (194, 206, 207, 195), (195, 207, 208, 196), (196, 208, 209, 197), (197, 209, 210, 198), (198, 210, 211, 199), (199, 211, 212, 200), (200, 212, 213, 201), (201, 213, 214, 202), (202, 214, 215, 203), (203, 215, 204, 192), (204, 216, 217, 205), (205, 217, 218, 206), (206, 218, 219, 207), (207, 219, 220, 208), (208, 220, 221, 209), (209, 221, 222, 210), (210, 222, 223, 211), (211, 223, 224, 212), (212, 224, 225, 213), (213, 225, 226, 214), (214, 226, 227, 215), (215, 227, 216, 204), (216, 228, 229, 217), (217, 229, 230, 218), (218, 230, 231, 219), (219, 231, 232, 220), (220, 232, 233, 221), (221, 233, 234, 222), (222, 234, 235, 223), (223, 235, 236, 224), (224, 236, 237, 225), (225, 237, 238, 226), (226, 238, 239, 227), (227, 239, 228, 216), (228, 240, 241, 229), (229, 241, 242, 230), (230, 242, 243, 231), (231, 243, 244, 232), (232, 244, 245, 233), (233, 245, 246, 234), (234, 246, 247, 235), (235, 247, 248, 236), (236, 248, 249, 237), (237, 249, 250, 238), (238, 250, 251, 239), (239, 251, 240, 228), (240, 252, 253, 241), (241, 253, 254, 242), (242, 254, 255, 243), (243, 255, 256, 244), (244, 256, 257, 245), (245, 257, 258, 246), (246, 258, 259, 247), (247, 259, 260, 248), (248, 260, 261, 249), (249, 261, 262, 250), (250, 262, 263, 251), (251, 263, 252, 240), (252, 264, 265, 253), (253, 265, 266, 254), (254, 266, 267, 255), (255, 267, 268, 256), (256, 268, 269, 257), (257, 269, 270, 258), (258, 270, 271, 259), (259, 271, 272, 260), (260, 272, 273, 261), (261, 273, 274, 262), (262, 274, 275, 263), (263, 275, 264, 252), (264, 276, 277, 265), (265, 277, 278, 266), (266, 278, 279, 267), (267, 279, 280, 268), (268, 280, 281, 269), (269, 281, 282, 270), (270, 282, 283, 271), (271, 283, 284, 272), (272, 284, 285, 273), (273, 285, 286, 274), (274, 286, 287, 275), (275, 287, 276, 264), (292, 321, 305, 333, 296, 329, 301, 317, 293, 468, 466, 470, 464, 469, 465, 467, 289, 288, 417, 395, 439, 373, 428, 384, 406), (293, 322, 306, 334, 297, 330, 302, 318, 294, 461, 459, 463, 457, 462, 458, 460, 290, 454, 452, 456, 450, 455, 451, 453, 289, 467, 465, 469, 464, 470, 466, 468), (294, 323, 307, 335, 298, 331, 303, 319, 295, 418, 396, 440, 374, 429, 385, 407, 291, 290, 460, 458, 462, 457, 463, 459, 461), (295, 410, 388, 432, 377, 443, 399, 421, 324, 425, 403, 447, 381, 436, 392, 414, 308, 416, 394, 438, 383, 449, 405, 427, 336, 423, 401, 445, 379, 434, 390, 412, 299, 411, 389, 433, 378, 444, 400, 422, 332, 426, 404, 448, 382, 437, 393, 415, 304, 413, 391, 435, 380, 446, 402, 424, 320, 419, 397, 441, 375, 430, 386, 408, 292, 406, 384, 428, 373, 439, 395, 417, 288, 420, 398, 442, 376, 431, 387, 409, 291, 407, 385, 429, 374, 440, 396, 418), (288, 289, 453, 451, 455, 450, 456, 452, 454, 290, 291, 409, 387, 431, 376, 442, 398, 420), (357, 322, 293, 317), (358, 325, 296, 333), (359, 338, 300, 339), (360, 330, 297, 340), (361, 341, 301, 329), (362, 342, 313, 343), (363, 334, 306, 344), (364, 345, 305, 321), (365, 346, 314, 347), (366, 337, 309, 348), (367, 349, 311, 327), (368, 350, 315, 351), (369, 326, 310, 352), (370, 353, 312, 328), (371, 354, 316, 355), (372, 318, 302, 356), (341, 357, 317, 301), (313, 344, 357, 341), (344, 306, 322, 357), (345, 358, 333, 305), (314, 348, 358, 345), (348, 309, 325, 358), (349, 359, 339, 311), (315, 352, 359, 349), (352, 310, 338, 359), (353, 360, 340, 312), (316, 356, 360, 353), (356, 302, 330, 360), (325, 361, 329, 296), (309, 343, 361, 325), (343, 313, 341, 361), (337, 362, 343, 309), (300, 328, 362, 337), (328, 312, 342, 362), (342, 363, 344, 313), (312, 340, 363, 342), (340, 297, 334, 363), (320, 364, 321, 292, 408, 386, 430, 375, 441, 397, 419), (304, 347, 364, 320, 424, 402, 446, 380, 435, 391, 413), (347, 314, 345, 364), (332, 365, 347, 304, 415, 393, 437, 382, 448, 404, 426), (299, 327, 365, 332, 422, 400, 444, 378, 433, 389, 411), (327, 311, 346, 365), (346, 366, 348, 314), (311, 339, 366, 346), (339, 300, 337, 366), (336, 367, 327, 299, 412, 390, 434, 379, 445, 401, 423), (308, 351, 367, 336, 427, 405, 449, 383, 438, 394, 416), (351, 315, 349, 367), (324, 368, 351, 308, 414, 392, 436, 381, 447, 403, 425), (295, 319, 368, 324, 421, 399, 443, 377, 432, 388, 410), (319, 303, 350, 368), (350, 369, 352, 315), (303, 331, 369, 350), (331, 298, 326, 369), (338, 370, 328, 300), (310, 355, 370, 338), (355, 316, 353, 370), (326, 371, 355, 310), (298, 335, 371, 326), (335, 307, 354, 371), (354, 372, 356, 316), (307, 323, 372, 354), (323, 294, 318, 372), (475, 476, 504, 488, 516, 479, 512, 484, 500, 472, 471), (540, 502, 473, 507), (477, 478, 474, 473, 502, 486, 514, 481, 518, 490, 506), (478, 475, 471, 474), (471, 472, 503, 487, 515, 482, 519, 491, 507, 473, 474), (478, 477, 501, 485, 513, 480, 517, 489, 505, 476, 475), (541, 508, 482, 515), (542, 521, 483, 522), (543, 518, 481, 523), (544, 524, 491, 519), (545, 525, 496, 526), (546, 514, 486, 527), (547, 528, 487, 503), (548, 529, 497, 530), (549, 520, 492, 531), (550, 532, 494, 510), (551, 533, 498, 534), (552, 509, 493, 535), (553, 536, 495, 511), (554, 537, 499, 538), (555, 506, 490, 539), (524, 540, 507, 491), (496, 527, 540, 524), (527, 486, 502, 540), (528, 541, 515, 487), (497, 531, 541, 528), (531, 492, 508, 541), (532, 542, 522, 494), (498, 535, 542, 532), (535, 493, 521, 542), (536, 543, 523, 495), (499, 539, 543, 536), (539, 490, 518, 543), (508, 544, 519, 482), (492, 526, 544, 508), (526, 496, 524, 544), (520, 545, 526, 492), (483, 511, 545, 520), (511, 495, 525, 545), (525, 546, 527, 496), (495, 523, 546, 525), (523, 481, 514, 546), (500, 547, 503, 472), (484, 530, 547, 500), (530, 497, 528, 547), (512, 548, 530, 484), (479, 510, 548, 512), (510, 494, 529, 548), (529, 549, 531, 497), (494, 522, 549, 529), (522, 483, 520, 549), (516, 550, 510, 479), (488, 534, 550, 516), (534, 498, 532, 550), (504, 551, 534, 488), (476, 505, 551, 504), (505, 489, 533, 551), (533, 552, 535, 498), (489, 517, 552, 533), (517, 480, 509, 552), (521, 553, 511, 483), (493, 538, 553, 521), (538, 499, 536, 553), (509, 554, 538, 493), (480, 513, 554, 509), (513, 485, 537, 554), (537, 555, 539, 499), (485, 501, 555, 537), (501, 477, 506, 555), (692, 693, 695, 694), (621, 620, 618, 619), (671, 670, 668, 669), (706, 707, 709, 708), (563, 562, 620, 621), (673, 672, 670, 671), (694, 695, 697, 696), (623, 622, 562, 563), (653, 652, 557, 556), (708, 709, 711, 710), (625, 624, 622, 623), (556, 557, 559, 558), (696, 697, 699, 698), (627, 626, 624, 625), (558, 559, 561, 560), (641, 640, 638, 639), (698, 699, 701, 700), (574, 575, 577, 576), (629, 628, 626, 627), (741, 740, 738, 739), (560, 561, 565, 564), (643, 642, 640, 641), (747, 746, 744, 745), (576, 577, 579, 578), (631, 630, 628, 629), (727, 726, 724, 725), (564, 565, 567, 566), (645, 644, 642, 643), (733, 732, 730, 731), (578, 579, 581, 580), (633, 632, 630, 631), (739, 738, 736, 737), (566, 567, 569, 568), (647, 646, 644, 645), (745, 744, 742, 743), (580, 581, 583, 582), (635, 634, 632, 633), (717, 684, 686, 688, 690, 692, 694, 696, 698, 700, 702, 704, 706, 708, 710, 712, 747, 745, 743, 741, 739, 737, 735, 733, 731, 729, 727, 725, 723, 721, 715, 719), (568, 569, 571, 570), (649, 648, 646, 647), (731, 730, 728, 729), (582, 583, 585, 584), (637, 636, 634, 635), (723, 722, 720, 721), (570, 571, 573, 572), (743, 742, 740, 741), (639, 638, 636, 637), (572, 573, 575, 574), (729, 728, 726, 727), (683, 682, 680, 681), (619, 618, 616, 617), (704, 705, 707, 706), (669, 668, 666, 667), (617, 616, 614, 615), (690, 691, 693, 692), (681, 680, 678, 679), (615, 614, 612, 613), (702, 703, 705, 704), (667, 666, 664, 665), (613, 612, 610, 611), (688, 689, 691, 690), (679, 678, 676, 677), (611, 610, 608, 609), (700, 701, 703, 702), (665, 664, 662, 663), (609, 608, 606, 607), (686, 687, 689, 688), (677, 676, 674, 675), (607, 606, 604, 605), (684, 685, 687, 686), (663, 662, 660, 661), (605, 604, 602, 603), (717, 716, 685, 684), (675, 674, 672, 673), (603, 602, 600, 601), (737, 736, 734, 735), (661, 660, 658, 659), (601, 600, 598, 599), (735, 734, 732, 733), (659, 658, 656, 657), (599, 598, 596, 597), (653, 556, 558, 560, 564, 566, 568, 570, 572, 574, 576, 578, 580, 582, 584, 586, 683, 681, 679, 677, 675, 673, 671, 669, 667, 665, 663, 661, 659, 657, 651, 655), (657, 656, 650, 651), (597, 596, 594, 595), (584, 585, 587, 586), (651, 650, 654, 655), (595, 594, 592, 593), (586, 587, 682, 683), (655, 654, 652, 653), (593, 592, 590, 591), (618, 620, 562, 622, 624, 626, 628, 630, 632, 634, 636, 638, 640, 642, 644, 646, 648, 588, 590, 592, 594, 596, 598, 600, 602, 604, 606, 608, 610, 612, 614, 616), (589, 588, 648, 649), (591, 590, 588, 589), (725, 724, 722, 723), (652, 654, 650, 656, 658, 660, 662, 664, 666, 668, 670, 672, 674, 676, 678, 680, 682, 587, 585, 583, 581, 579, 577, 575, 573, 571, 569, 567, 565, 561, 559, 557), (619, 617, 615, 613, 611, 609, 607, 605, 603, 601, 599, 597, 595, 593, 591, 589, 649, 647, 645, 643, 641, 639, 637, 635, 633, 631, 629, 627, 625, 623, 563, 621), (721, 720, 714, 715), (710, 711, 713, 712), (715, 714, 718, 719), (712, 713, 746, 747), (719, 718, 716, 717), (716, 718, 714, 720, 722, 724, 726, 728, 730, 732, 734, 736, 738, 740, 742, 744, 746, 713, 711, 709, 707, 705, 703, 701, 699, 697, 695, 693, 691, 689, 687, 685), (756, 757, 759, 758), (770, 771, 773, 772), (758, 759, 761, 760), (772, 773, 775, 774), (760, 761, 763, 762), (762, 763, 765, 764), (805, 804, 802, 803), (811, 810, 808, 809), (791, 790, 788, 789), (797, 796, 794, 795), (803, 802, 800, 801), (809, 808, 806, 807), (781, 748, 750, 752, 754, 756, 758, 760, 762, 764, 766, 768, 770, 772, 774, 776, 811, 809, 807, 805, 803, 801, 799, 797, 795, 793, 791, 789, 787, 785, 779, 783), (795, 794, 792, 793), (787, 786, 784, 785), (807, 806, 804, 805), (793, 792, 790, 791), (768, 769, 771, 770), (754, 755, 757, 756), (766, 767, 769, 768), (752, 753, 755, 754), (764, 765, 767, 766), (750, 751, 753, 752), (748, 749, 751, 750), (781, 780, 749, 748), (801, 800, 798, 799), (799, 798, 796, 797), (789, 788, 786, 787), (785, 784, 778, 779), (774, 775, 777, 776), (779, 778, 782, 783), (776, 777, 810, 811), (783, 782, 780, 781), (780, 782, 778, 784, 786, 788, 790, 792, 794, 796, 798, 800, 802, 804, 806, 808, 810, 777, 775, 773, 771, 769, 767, 765, 763, 761, 759, 757, 755, 753, 751, 749)])
me_cube_001.polygons.foreach_set('use_smooth', [True] * 550)
_uv = me_cube_001.uv_layers.new(name='UVMap')
_uv.uv.foreach_set('vector', [0.5368, 0.2995, 0.514, 0.3487, 0.4855, 0.1884, 0.5022, 0.09312, 0.5022, 0.09312, 0.4855, 0.1884, 0.4372, 0.1514, 0.4425, 0.04948, 0.4425, 0.04948, 0.4372, 0.1514, 0.3938, 0.2576, 0.3911, 0.1863, 0.3911, 0.1863, 0.3938, 0.2576, 0.3704, 0.4161, 0.3646, 0.3763, 0.3646, 0.3763, 0.3704, 0.4161, 0.3627, 0.5574, 0.3555, 0.543, 0.3555, 0.543, 0.3627, 0.5574, 0.3652, 0.67, 0.358, 0.6856, 0.358, 0.6856, 0.3652, 0.67, 0.3772, 0.7621, 0.3737, 0.7995, 0.3737, 0.7995, 0.3772, 0.7621, 0.4002, 0.8372, 0.4009, 0.8878, 0.4009, 0.8878, 0.4002, 0.8372, 0.437, 0.8657, 0.4438, 0.9282, 0.4438, 0.9282, 0.437, 0.8657, 0.4819, 0.7812, 0.4983, 0.8364, 0.4983, 0.8364, 0.4819, 0.7812, 0.5128, 0.5734, 0.5368, 0.5807, 0.5368, 0.2995, 0.5368, 0.5807, 0.5128, 0.5734, 0.514, 0.3487, 0.514, 0.3487, 0.4901, 0.4004, 0.4662, 0.2705, 0.4855, 0.1884, 0.4855, 0.1884, 0.4662, 0.2705, 0.4271, 0.2469, 0.4372, 0.1514, 0.4372, 0.1514, 0.4271, 0.2469, 0.3925, 0.3364, 0.3938, 0.2576, 0.3938, 0.2576, 0.3925, 0.3364, 0.3742, 0.4665, 0.3704, 0.4161, 0.3704, 0.4161, 0.3742, 0.4665, 0.3693, 0.5775, 0.3627, 0.5574, 0.3627, 0.5574, 0.3693, 0.5775, 0.3719, 0.6556, 0.3652, 0.67, 0.3652, 0.67, 0.3719, 0.6556, 0.3796, 0.7228, 0.3772, 0.7621, 0.3772, 0.7621, 0.3796, 0.7228, 0.3969, 0.7858, 0.4002, 0.8372, 0.4002, 0.8372, 0.3969, 0.7858, 0.4263, 0.8129, 0.437, 0.8657, 0.437, 0.8657, 0.4263, 0.8129, 0.4627, 0.749, 0.4819, 0.7812, 0.4819, 0.7812, 0.4627, 0.749, 0.4885, 0.5854, 0.5128, 0.5734, 0.5128, 0.5734, 0.4885, 0.5854, 0.4901, 0.4004, 0.514, 0.3487, 0.4901, 0.4004, 0.4649, 0.4547, 0.4454, 0.3498, 0.4662, 0.2705, 0.4662, 0.2705, 0.4454, 0.3498, 0.4148, 0.3388, 0.4271, 0.2469, 0.4271, 0.2469, 0.4148, 0.3388, 0.3892, 0.4167, 0.3925, 0.3364, 0.3925, 0.3364, 0.3892, 0.4167, 0.3772, 0.5188, 0.3742, 0.4665, 0.3742, 0.4665, 0.3772, 0.5188, 0.3752, 0.5962, 0.3693, 0.5775, 0.3693, 0.5775, 0.3752, 0.5962, 0.3773, 0.6438, 0.3719, 0.6556, 0.3719, 0.6556, 0.3773, 0.6438, 0.3816, 0.6869, 0.3796, 0.7228, 0.3796, 0.7228, 0.3816, 0.6869, 0.3927, 0.7361, 0.3969, 0.7858, 0.3969, 0.7858, 0.3927, 0.7361, 0.414, 0.7661, 0.4263, 0.8129, 0.4263, 0.8129, 0.414, 0.7661, 0.4424, 0.7276, 0.4627, 0.749, 0.4627, 0.749, 0.4424, 0.7276, 0.4635, 0.6049, 0.4885, 0.5854, 0.4885, 0.5854, 0.4635, 0.6049, 0.4649, 0.4547, 0.4901, 0.4004, 0.4649, 0.4547, 0.4403, 0.508, 0.4252, 0.4281, 0.4454, 0.3498, 0.4454, 0.3498, 0.4252, 0.4281, 0.4029, 0.4269, 0.4148, 0.3388, 0.4148, 0.3388, 0.4029, 0.4269, 0.3863, 0.4917, 0.3892, 0.4167, 0.3892, 0.4167, 0.3863, 0.4917, 0.3802, 0.5632, 0.3772, 0.5188, 0.3772, 0.5188, 0.3802, 0.5632, 0.3799, 0.6092, 0.3752, 0.5962, 0.3752, 0.5962, 0.3799, 0.6092, 0.3812, 0.6354, 0.3773, 0.6438, 0.3773, 0.6438, 0.3812, 0.6354, 0.3835, 0.6598, 0.3816, 0.6869, 0.3816, 0.6869, 0.3835, 0.6598, 0.3893, 0.6924, 0.3927, 0.7361, 0.3927, 0.7361, 0.3893, 0.6924, 0.4026, 0.7219, 0.414, 0.7661, 0.414, 0.7661, 0.4026, 0.7219, 0.4228, 0.7075, 0.4424, 0.7276, 0.4424, 0.7276, 0.4228, 0.7075, 0.439, 0.623, 0.4635, 0.6049, 0.4635, 0.6049, 0.439, 0.623, 0.4403, 0.508, 0.4649, 0.4547, 0.4403, 0.508, 0.4185, 0.5549, 0.4081, 0.5009, 0.4252, 0.4281, 0.4252, 0.4281, 0.4081, 0.5009, 0.3938, 0.506, 0.4029, 0.4269, 0.4029, 0.4269, 0.3938, 0.506, 0.3851, 0.5524, 0.3863, 0.4917, 0.3863, 0.4917, 0.3851, 0.5524, 0.3829, 0.5934, 0.3802, 0.5632, 0.3802, 0.5632, 0.3829, 0.5934, 0.383, 0.6167, 0.3799, 0.6092, 0.3799, 0.6092, 0.383, 0.6167, 0.3837, 0.63, 0.3812, 0.6354, 0.3812, 0.6354, 0.3837, 0.63, 0.3849, 0.6425, 0.3835, 0.6598, 0.3835, 0.6598, 0.3849, 0.6425, 0.3876, 0.6602, 0.3893, 0.6924, 0.3893, 0.6924, 0.3876, 0.6602, 0.3943, 0.682, 0.4026, 0.7219, 0.4026, 0.7219, 0.3943, 0.682, 0.4064, 0.6835, 0.4228, 0.7075, 0.4228, 0.7075, 0.4064, 0.6835, 0.4175, 0.6334, 0.439, 0.623, 0.439, 0.623, 0.4175, 0.6334, 0.4185, 0.5549, 0.4403, 0.508, 0.4185, 0.5549, 0.4022, 0.5901, 0.3963, 0.5602, 0.4081, 0.5009, 0.4081, 0.5009, 0.3963, 0.5602, 0.3888, 0.5664, 0.3938, 0.506, 0.3938, 0.506, 0.3888, 0.5664, 0.3854, 0.5916, 0.3851, 0.5524, 0.3851, 0.5524, 0.3854, 0.5916, 0.3848, 0.6102, 0.3829, 0.5934, 0.3829, 0.5934, 0.3848, 0.6102, 0.3849, 0.6205, 0.383, 0.6167, 0.383, 0.6167, 0.3849, 0.6205, 0.3852, 0.6269, 0.3837, 0.63, 0.3837, 0.63, 0.3852, 0.6269, 0.3857, 0.6328, 0.3849, 0.6425, 0.3849, 0.6425, 0.3857, 0.6328, 0.3869, 0.6407, 0.3876, 0.6602, 0.3876, 0.6602, 0.3869, 0.6407, 0.3897, 0.6522, 0.3943, 0.682, 0.3943, 0.682, 0.3897, 0.6522, 0.3953, 0.6577, 0.4064, 0.6835, 0.4064, 0.6835, 0.3953, 0.6577, 0.4016, 0.6343, 0.4175, 0.6334, 0.4175, 0.6334, 0.4016, 0.6343, 0.4022, 0.5901, 0.4185, 0.5549, 0.4022, 0.5901, 0.3926, 0.6109, 0.39, 0.5982, 0.3963, 0.5602, 0.3963, 0.5602, 0.39, 0.5982, 0.3871, 0.6016, 0.3888, 0.5664, 0.3888, 0.5664, 0.3871, 0.6016, 0.386, 0.6114, 0.3854, 0.5916, 0.3854, 0.5916, 0.386, 0.6114, 0.3858, 0.6182, 0.3848, 0.6102, 0.3848, 0.6102, 0.3858, 0.6182, 0.3858, 0.6224, 0.3849, 0.6205, 0.3849, 0.6205, 0.3858, 0.6224, 0.3859, 0.6252, 0.3852, 0.6269, 0.3852, 0.6269, 0.3859, 0.6252, 0.3862, 0.6278, 0.3857, 0.6328, 0.3857, 0.6328, 0.3862, 0.6278, 0.3867, 0.6309, 0.3869, 0.6407, 0.3869, 0.6407, 0.3867, 0.6309, 0.3877, 0.6353, 0.3897, 0.6522, 0.3897, 0.6522, 0.3877, 0.6353, 0.3897, 0.6383, 0.3953, 0.6577, 0.3953, 0.6577, 0.3897, 0.6383, 0.3923, 0.6298, 0.4016, 0.6343, 0.4016, 0.6343, 0.3923, 0.6298, 0.3926, 0.6109, 0.4022, 0.5901, 0.3926, 0.6109, 0.3884, 0.62, 0.3876, 0.6159, 0.39, 0.5982, 0.39, 0.5982, 0.3876, 0.6159, 0.3867, 0.6168, 0.3871, 0.6016, 0.3871, 0.6016, 0.3867, 0.6168, 0.3864, 0.6196, 0.386, 0.6114, 0.386, 0.6114, 0.3864, 0.6196, 0.3863, 0.6217, 0.3858, 0.6182, 0.3858, 0.6182, 0.3863, 0.6217, 0.3863, 0.6232, 0.3858, 0.6224, 0.3858, 0.6224, 0.3863, 0.6232, 0.3863, 0.6245, 0.3859, 0.6252, 0.3859, 0.6252, 0.3863, 0.6245, 0.3864, 0.6255, 0.3862, 0.6278, 0.3862, 0.6278, 0.3864, 0.6255, 0.3866, 0.6265, 0.3867, 0.6309, 0.3867, 0.6309, 0.3866, 0.6265, 0.3869, 0.6278, 0.3877, 0.6353, 0.3877, 0.6353, 0.3869, 0.6278, 0.3875, 0.6286, 0.3897, 0.6383, 0.3897, 0.6383, 0.3875, 0.6286, 0.3883, 0.626, 0.3923, 0.6298, 0.3923, 0.6298, 0.3883, 0.626, 0.3884, 0.62, 0.3926, 0.6109, 0.3884, 0.62, 0.387, 0.6229, 0.3868, 0.6219, 0.3876, 0.6159, 0.3876, 0.6159, 0.3868, 0.6219, 0.3866, 0.622, 0.3867, 0.6168, 0.3867, 0.6168, 0.3866, 0.622, 0.3865, 0.6226, 0.3864, 0.6196, 0.3864, 0.6196, 0.3865, 0.6226, 0.3865, 0.6231, 0.3863, 0.6217, 0.3863, 0.6217, 0.3865, 0.6231, 0.3865, 0.6236, 0.3863, 0.6232, 0.3863, 0.6232, 0.3865, 0.6236, 0.3865, 0.6241, 0.3863, 0.6245, 0.3863, 0.6245, 0.3865, 0.6241, 0.3865, 0.6245, 0.3864, 0.6255, 0.3864, 0.6255, 0.3865, 0.6245, 0.3866, 0.6248, 0.3866, 0.6265, 0.3866, 0.6265, 0.3866, 0.6248, 0.3867, 0.6251, 0.3869, 0.6278, 0.3869, 0.6278, 0.3867, 0.6251, 0.3868, 0.6252, 0.3875, 0.6286, 0.3875, 0.6286, 0.3868, 0.6252, 0.387, 0.6244, 0.3883, 0.626, 0.3883, 0.626, 0.387, 0.6244, 0.387, 0.6229, 0.3884, 0.62, 0.387, 0.6229, 0.3867, 0.6237, 0.3866, 0.6234, 0.3868, 0.6219, 0.3868, 0.6219, 0.3866, 0.6234, 0.3866, 0.6234, 0.3866, 0.622, 0.3866, 0.622, 0.3866, 0.6234, 0.3866, 0.6235, 0.3865, 0.6226, 0.3865, 0.6226, 0.3866, 0.6235, 0.3865, 0.6236, 0.3865, 0.6231, 0.3865, 0.6231, 0.3865, 0.6236, 0.3865, 0.6238, 0.3865, 0.6236, 0.3865, 0.6236, 0.3865, 0.6238, 0.3865, 0.624, 0.3865, 0.6241, 0.3865, 0.6241, 0.3865, 0.624, 0.3866, 0.6241, 0.3865, 0.6245, 0.3865, 0.6245, 0.3866, 0.6241, 0.3866, 0.6242, 0.3866, 0.6248, 0.3866, 0.6248, 0.3866, 0.6242, 0.3866, 0.6242, 0.3867, 0.6251, 0.3867, 0.6251, 0.3866, 0.6242, 0.3866, 0.6242, 0.3868, 0.6252, 0.3868, 0.6252, 0.3866, 0.6242, 0.3867, 0.624, 0.387, 0.6244, 0.387, 0.6244, 0.3867, 0.624, 0.3867, 0.6237, 0.387, 0.6229, 0.3867, 0.6237, 0.3866, 0.6238, 0.3866, 0.6238, 0.3866, 0.6234, 0.3866, 0.6234, 0.3866, 0.6238, 0.3866, 0.6238, 0.3866, 0.6234, 0.3866, 0.6234, 0.3866, 0.6238, 0.3866, 0.6238, 0.3866, 0.6235, 0.3866, 0.6235, 0.3866, 0.6238, 0.3866, 0.6238, 0.3865, 0.6236, 0.3865, 0.6236, 0.3866, 0.6238, 0.3866, 0.6238, 0.3865, 0.6238, 0.3865, 0.6238, 0.3866, 0.6238, 0.3866, 0.6239, 0.3865, 0.624, 0.3865, 0.624, 0.3866, 0.6239, 0.3866, 0.624, 0.3866, 0.6241, 0.3866, 0.6241, 0.3866, 0.624, 0.3866, 0.624, 0.3866, 0.6242, 0.3866, 0.6242, 0.3866, 0.624, 0.3866, 0.624, 0.3866, 0.6242, 0.3866, 0.6242, 0.3866, 0.624, 0.3866, 0.624, 0.3866, 0.6242, 0.3866, 0.6242, 0.3866, 0.624, 0.3866, 0.6239, 0.3867, 0.624, 0.3867, 0.624, 0.3866, 0.6239, 0.3866, 0.6238, 0.3867, 0.6237, 0.3866, 0.6238, 0.3866, 0.6239, 0.3866, 0.6239, 0.3866, 0.6238, 0.3866, 0.6238, 0.3866, 0.6239, 0.3866, 0.6239, 0.3866, 0.6238, 0.3866, 0.6238, 0.3866, 0.6239, 0.3866, 0.6239, 0.3866, 0.6238, 0.3866, 0.6238, 0.3866, 0.6239, 0.3866, 0.6239, 0.3866, 0.6238, 0.3866, 0.6238, 0.3866, 0.6239, 0.3866, 0.6239, 0.3866, 0.6238, 0.3866, 0.6238, 0.3866, 0.6239, 0.3866, 0.6239, 0.3866, 0.6239, 0.3866, 0.6239, 0.3866, 0.6239, 0.3866, 0.6239, 0.3866, 0.624, 0.3866, 0.624, 0.3866, 0.6239, 0.3866, 0.6239, 0.3866, 0.624, 0.3866, 0.624, 0.3866, 0.6239, 0.3866, 0.6239, 0.3866, 0.624, 0.3866, 0.624, 0.3866, 0.6239, 0.3866, 0.6239, 0.3866, 0.624, 0.3866, 0.624, 0.3866, 0.6239, 0.3866, 0.6239, 0.3866, 0.6239, 0.3866, 0.6239, 0.3866, 0.6239, 0.3866, 0.6239, 0.3866, 0.6238, 0.3866, 0.6239, 0.3866, 0.6239, 0.3866, 0.6239, 0.3866, 0.6239, 0.3866, 0.6239, 0.3866, 0.6239, 0.3866, 0.6239, 0.3866, 0.6239, 0.3866, 0.6239, 0.3866, 0.6239, 0.3866, 0.6239, 0.3866, 0.6239, 0.3866, 0.6239, 0.3866, 0.6239, 0.3866, 0.6239, 0.3866, 0.6239, 0.3866, 0.6239, 0.3866, 0.6239, 0.3866, 0.6239, 0.3866, 0.6239, 0.3866, 0.6239, 0.3866, 0.6239, 0.3866, 0.6239, 0.3866, 0.6239, 0.3866, 0.6239, 0.3866, 0.6239, 0.3866, 0.6239, 0.3866, 0.6239, 0.3866, 0.6239, 0.3866, 0.6239, 0.3866, 0.6239, 0.3866, 0.6239, 0.3866, 0.6239, 0.3866, 0.6239, 0.3866, 0.6239, 0.3866, 0.6239, 0.3866, 0.6239, 0.3866, 0.6239, 0.3866, 0.6239, 0.3866, 0.6239, 0.3866, 0.6239, 0.3866, 0.6239, 0.3866, 0.6239, 0.3866, 0.6239, 0.3866, 0.6239, 0.3866, 0.6239, 0.3866, 0.6239, 0.3866, 0.6239, 0.3866, 0.6239, 0.3866, 0.6239, 0.3866, 0.6239, 0.3866, 0.6239, 0.3866, 0.6239, 0.3866, 0.6239, 0.3866, 0.6239, 0.3866, 0.6239, 0.3866, 0.6239, 0.3866, 0.6239, 0.3866, 0.6239, 0.3866, 0.6239, 0.3866, 0.6239, 0.3866, 0.6239, 0.3866, 0.6239, 0.3866, 0.6239, 0.3866, 0.6239, 0.3866, 0.6239, 0.3866, 0.6239, 0.3866, 0.6239, 0.3866, 0.6239, 0.3866, 0.6239, 0.3866, 0.6239, 0.3866, 0.6239, 0.3866, 0.6239, 0.3866, 0.6239, 0.3866, 0.6239, 0.3866, 0.6239, 0.3866, 0.6239, 0.3866, 0.6239, 0.3866, 0.6239, 0.3866, 0.6239, 0.3866, 0.6239, 0.3866, 0.6239, 0.3866, 0.6239, 0.3866, 0.6239, 0.3866, 0.6239, 0.3866, 0.6239, 0.3866, 0.6239, 0.3866, 0.6239, 0.3866, 0.6239, 0.3866, 0.6239, 0.3866, 0.6239, 0.3866, 0.6239, 0.3866, 0.6239, 0.3866, 0.6239, 0.3866, 0.6239, 0.3866, 0.6239, 0.3866, 0.6239, 0.3866, 0.6239, 0.3866, 0.6239, 0.3866, 0.6239, 0.3866, 0.6239, 0.3866, 0.6239, 0.3866, 0.6239, 0.3866, 0.6239, 0.3866, 0.6239, 0.3866, 0.6239, 0.3866, 0.6239, 0.3866, 0.6239, 0.3866, 0.6239, 0.3866, 0.6239, 0.3866, 0.6239, 0.3866, 0.6239, 0.3866, 0.6239, 0.3866, 0.6239, 0.3866, 0.6239, 0.3866, 0.6239, 0.3866, 0.6239, 0.3866, 0.6239, 0.3866, 0.6239, 0.3866, 0.6239, 0.3866, 0.6239, 0.3866, 0.6239, 0.3866, 0.6239, 0.3866, 0.6239, 0.3866, 0.6239, 0.3866, 0.6239, 0.3866, 0.6239, 0.3866, 0.6239, 0.3866, 0.6239, 0.3866, 0.6239, 0.3866, 0.6239, 0.3866, 0.6239, 0.3866, 0.6239, 0.3866, 0.6239, 0.3866, 0.6239, 0.3866, 0.6239, 0.3866, 0.6239, 0.3866, 0.6239, 0.3866, 0.6239, 0.3866, 0.6239, 0.3866, 0.6239, 0.3866, 0.6239, 0.3866, 0.6239, 0.3866, 0.6239, 0.3866, 0.6239, 0.3866, 0.6239, 0.3866, 0.6239, 0.3866, 0.6239, 0.3866, 0.6239, 0.3866, 0.6239, 0.3866, 0.6239, 0.3866, 0.6239, 0.3866, 0.6239, 0.3866, 0.6239, 0.3866, 0.6239, 0.3866, 0.6239, 0.3866, 0.6239, 0.3866, 0.6239, 0.3866, 0.6239, 0.3866, 0.6239, 0.3866, 0.6239, 0.3866, 0.6239, 0.3866, 0.6239, 0.3866, 0.6239, 0.3866, 0.6239, 0.3866, 0.6239, 0.3866, 0.6239, 0.3866, 0.6239, 0.3866, 0.6239, 0.3866, 0.6239, 0.3866, 0.6239, 0.3866, 0.6239, 0.3866, 0.6239, 0.3866, 0.6239, 0.3866, 0.6239, 0.3866, 0.6239, 0.3866, 0.6239, 0.3866, 0.6239, 0.3866, 0.6239, 0.3866, 0.6239, 0.3866, 0.6239, 0.3866, 0.6239, 0.3866, 0.6239, 0.3866, 0.6239, 0.3866, 0.6239, 0.3866, 0.6239, 0.3866, 0.6239, 0.3866, 0.6239, 0.3866, 0.6239, 0.3866, 0.6239, 0.3866, 0.6239, 0.3866, 0.6239, 0.3866, 0.6239, 0.3866, 0.6239, 0.3866, 0.6239, 0.3866, 0.6239, 0.3866, 0.6239, 0.3866, 0.6239, 0.3866, 0.6239, 0.3866, 0.6239, 0.3866, 0.6239, 0.3866, 0.6239, 0.3866, 0.6239, 0.3866, 0.6239, 0.3866, 0.6239, 0.3866, 0.6239, 0.3866, 0.6239, 0.3866, 0.6239, 0.3866, 0.6239, 0.3866, 0.6239, 0.3866, 0.6239, 0.3866, 0.6239, 0.3866, 0.6239, 0.3866, 0.6239, 0.3866, 0.6239, 0.3866, 0.6239, 0.3866, 0.6239, 0.3866, 0.6239, 0.3866, 0.6239, 0.3866, 0.6239, 0.3866, 0.6239, 0.3866, 0.6239, 0.3866, 0.6239, 0.3866, 0.6239, 0.3866, 0.6239, 0.3866, 0.6239, 0.3866, 0.6239, 0.3866, 0.6239, 0.3866, 0.6239, 0.3866, 0.6239, 0.3866, 0.6239, 0.3866, 0.6239, 0.3866, 0.6239, 0.3866, 0.6239, 0.3866, 0.6239, 0.3866, 0.6239, 0.3866, 0.6239, 0.3866, 0.6239, 0.3866, 0.6239, 0.3866, 0.6239, 0.3866, 0.6239, 0.3866, 0.6239, 0.3866, 0.6239, 0.3866, 0.6239, 0.3866, 0.6239, 0.3866, 0.6239, 0.3866, 0.6239, 0.3866, 0.6239, 0.3866, 0.6239, 0.3866, 0.6239, 0.3866, 0.6239, 0.3866, 0.6239, 0.3866, 0.6239, 0.3866, 0.6239, 0.3866, 0.6239, 0.3866, 0.6239, 0.3866, 0.6239, 0.3866, 0.6239, 0.3866, 0.6239, 0.3866, 0.6239, 0.3866, 0.6239, 0.3866, 0.6239, 0.3866, 0.6239, 0.3866, 0.6239, 0.3866, 0.6239, 0.3866, 0.6239, 0.3866, 0.6239, 0.3866, 0.6239, 0.3866, 0.6239, 0.3866, 0.6239, 0.3866, 0.6239, 0.3866, 0.6239, 0.3866, 0.6239, 0.3866, 0.6239, 0.3866, 0.6239, 0.3866, 0.6239, 0.3866, 0.6239, 0.3866, 0.6239, 0.3866, 0.6239, 0.3866, 0.6239, 0.3866, 0.6239, 0.3866, 0.6239, 0.3866, 0.6239, 0.3866, 0.6239, 0.3866, 0.6239, 0.3866, 0.6239, 0.3866, 0.6239, 0.3866, 0.6239, 0.3866, 0.6239, 0.3866, 0.6239, 0.3866, 0.6239, 0.3866, 0.6239, 0.3866, 0.6239, 0.3866, 0.6239, 0.3866, 0.6239, 0.3866, 0.6239, 0.3866, 0.6239, 0.3866, 0.6239, 0.3866, 0.6239, 0.3866, 0.6239, 0.3866, 0.6239, 0.3866, 0.6239, 0.3866, 0.6239, 0.3866, 0.6239, 0.3866, 0.6239, 0.3866, 0.6239, 0.3866, 0.6239, 0.3866, 0.6239, 0.3866, 0.6239, 0.3866, 0.6239, 0.3866, 0.6239, 0.3866, 0.6239, 0.3866, 0.6239, 0.3866, 0.6239, 0.3866, 0.6239, 0.3866, 0.6239, 0.3866, 0.6239, 0.3866, 0.6239, 0.3866, 0.6239, 0.3866, 0.6239, 0.3866, 0.6239, 0.3866, 0.6239, 0.3866, 0.6239, 0.3866, 0.6239, 0.3866, 0.6239, 0.3866, 0.6239, 0.3866, 0.6239, 0.3866, 0.6239, 0.3866, 0.6239, 0.3866, 0.6239, 0.3866, 0.6239, 0.3866, 0.6239, 0.3866, 0.6239, 0.3866, 0.6239, 0.3866, 0.6239, 0.3866, 0.6239, 0.3866, 0.6239, 0.3866, 0.6239, 0.3866, 0.6239, 0.3866, 0.6239, 0.3866, 0.6239, 0.3866, 0.6239, 0.3866, 0.6239, 0.3866, 0.6239, 0.3866, 0.6239, 0.3866, 0.6239, 0.3866, 0.6239, 0.3866, 0.6239, 0.3866, 0.6239, 0.3866, 0.6239, 0.3866, 0.6239, 0.3866, 0.6239, 0.3866, 0.6239, 0.3866, 0.6239, 0.3866, 0.6239, 0.3866, 0.6239, 0.3866, 0.6239, 0.3866, 0.6239, 0.3866, 0.6239, 0.3866, 0.6239, 0.3866, 0.6239, 0.3866, 0.6239, 0.3866, 0.6239, 0.3866, 0.6239, 0.3866, 0.6239, 0.3866, 0.6239, 0.3866, 0.6239, 0.3866, 0.6239, 0.3866, 0.6239, 0.3866, 0.6239, 0.3866, 0.6239, 0.3866, 0.6239, 0.3866, 0.6239, 0.3866, 0.6239, 0.3866, 0.6239, 0.3866, 0.6239, 0.3866, 0.6239, 0.3866, 0.6239, 0.3866, 0.6239, 0.3866, 0.6239, 0.3866, 0.6239, 0.3866, 0.6239, 0.3866, 0.6239, 0.3866, 0.6239, 0.3866, 0.6239, 0.3866, 0.6239, 0.3866, 0.6239, 0.3866, 0.6239, 0.3866, 0.6239, 0.3866, 0.6239, 0.3866, 0.6239, 0.3866, 0.6239, 0.3866, 0.6239, 0.3866, 0.6239, 0.3866, 0.6239, 0.3866, 0.6239, 0.3866, 0.6239, 0.3866, 0.6239, 0.3866, 0.6239, 0.3866, 0.6239, 0.3866, 0.6239, 0.3866, 0.6239, 0.3866, 0.6239, 0.3866, 0.6239, 0.3866, 0.6239, 0.3866, 0.6239, 0.3866, 0.6239, 0.3866, 0.6239, 0.3866, 0.6239, 0.3866, 0.6239, 0.3866, 0.6239, 0.3866, 0.6239, 0.3866, 0.6239, 0.3866, 0.6239, 0.3866, 0.6239, 0.3866, 0.6239, 0.3866, 0.6239, 0.3866, 0.6239, 0.3866, 0.6239, 0.3866, 0.6239, 0.3866, 0.6239, 0.3866, 0.6239, 0.3866, 0.6239, 0.3866, 0.6239, 0.3866, 0.6239, 0.3866, 0.6239, 0.3866, 0.6239, 0.3866, 0.6239, 0.3866, 0.6239, 0.3866, 0.6239, 0.3866, 0.6239, 0.3866, 0.6239, 0.3866, 0.6239, 0.3866, 0.6239, 0.3866, 0.6239, 0.3866, 0.6239, 0.3866, 0.6239, 0.3866, 0.6239, 0.3866, 0.6239, 0.3866, 0.6239, 0.3866, 0.6239, 0.3866, 0.6239, 0.3866, 0.6239, 0.3866, 0.6239, 0.3866, 0.6239, 0.3866, 0.6239, 0.3866, 0.6239, 0.3866, 0.6239, 0.3866, 0.6239, 0.3866, 0.6239, 0.3866, 0.6239, 0.3866, 0.6239, 0.3866, 0.6239, 0.3866, 0.6239, 0.3866, 0.6239, 0.3866, 0.6239, 0.3866, 0.6239, 0.3866, 0.6239, 0.3866, 0.6239, 0.3866, 0.6239, 0.3866, 0.6239, 0.3866, 0.6239, 0.3866, 0.6239, 0.3866, 0.6239, 0.3866, 0.6239, 0.3866, 0.6239, 0.3866, 0.6239, 0.3866, 0.6239, 0.3866, 0.6239, 0.3866, 0.6239, 0.3866, 0.6239, 0.3866, 0.6239, 0.3866, 0.6239, 0.3866, 0.6239, 0.3866, 0.6239, 0.3866, 0.6239, 0.3866, 0.6239, 0.3866, 0.6239, 0.3866, 0.6239, 0.3866, 0.6239, 0.3866, 0.6239, 0.3866, 0.6239, 0.3866, 0.6239, 0.3866, 0.6239, 0.3866, 0.6239, 0.3866, 0.6239, 0.3866, 0.6239, 0.3866, 0.6239, 0.3866, 0.6239, 0.3866, 0.6239, 0.3866, 0.6239, 0.3866, 0.6239, 0.3866, 0.6239, 0.3866, 0.6239, 0.3866, 0.6239, 0.3866, 0.6239, 0.3866, 0.6239, 0.3866, 0.6239, 0.3866, 0.6239, 0.3866, 0.6239, 0.3866, 0.6239, 0.3866, 0.6239, 0.3866, 0.6239, 0.3866, 0.6239, 0.3866, 0.6239, 0.3866, 0.6239, 0.3866, 0.6239, 0.3866, 0.6239, 0.3866, 0.6239, 0.3866, 0.6239, 0.3866, 0.6239, 0.3866, 0.6239, 0.3866, 0.6239, 0.3866, 0.6239, 0.3866, 0.6239, 0.3866, 0.6239, 0.3866, 0.6239, 0.3866, 0.6239, 0.3866, 0.6239, 0.3866, 0.6239, 0.3866, 0.6239, 0.3866, 0.6239, 0.3866, 0.6239, 0.3866, 0.6239, 0.3866, 0.6239, 0.3866, 0.6239, 0.3866, 0.6239, 0.3866, 0.6239, 0.3223, 0.9973, 0.2823, 0.9973, 0.2423, 0.9973, 0.2024, 0.9973, 0.1624, 0.9973, 0.1224, 0.9973, 0.08245, 0.9973, 0.04248, 0.9973, 0.002508, 0.9973, 0.002508, 0.8723, 0.002508, 0.7473, 0.002508, 0.6223, 0.002508, 0.4974, 0.002508, 0.3724, 0.002508, 0.2474, 0.002509, 0.1224, 0.002509, -0.002544, 0.3223, -0.002543, 0.3223, 0.1224, 0.3223, 0.2474, 0.3223, 0.3724, 0.3223, 0.4974, 0.3223, 0.6223, 0.3223, 0.7473, 0.3223, 0.8723, 0.3226, 0.9967, 0.283, 0.9967, 0.2434, 0.9967, 0.2039, 0.9967, 0.1643, 0.9967, 0.1247, 0.9967, 0.08514, 0.9967, 0.04556, 0.9967, 0.00599, 0.9967, 0.00599, 0.8717, 0.00599, 0.7467, 0.00599, 0.6218, 0.00599, 0.4968, 0.00599, 0.3718, 0.00599, 0.2468, 0.00599, 0.1218, 0.00599, -0.003132, 0.04556, -0.003132, 0.08514, -0.003132, 0.1247, -0.003132, 0.1643, -0.003132, 0.2039, -0.003132, 0.2434, -0.003132, 0.283, -0.003132, 0.3226, -0.003132, 0.3226, 0.1218, 0.3226, 0.2468, 0.3226, 0.3718, 0.3226, 0.4968, 0.3226, 0.6218, 0.3226, 0.7467, 0.3226, 0.8717, 0.3213, 0.9946, 0.2816, 0.9946, 0.2418, 0.9946, 0.2021, 0.9946, 0.1624, 0.9946, 0.1227, 0.9946, 0.08292, 0.9946, 0.04319, 0.9946, 0.00346, 0.9946, 0.00346, 0.8697, 0.00346, 0.7447, 0.00346, 0.6197, 0.00346, 0.4947, 0.00346, 0.3698, 0.00346, 0.2448, 0.00346, 0.1198, 0.00346, -0.005178, 0.3213, -0.005178, 0.3213, 0.1198, 0.3213, 0.2448, 0.3213, 0.3698, 0.3213, 0.4947, 0.3213, 0.6197, 0.3213, 0.7447, 0.3213, 0.8697, 0.3211, 0.9999, 0.3162, 0.9999, 0.3112, 0.9999, 0.3063, 0.9999, 0.3013, 0.9999, 0.2964, 0.9999, 0.2914, 0.9999, 0.2865, 0.9999, 0.2815, 0.9999, 0.2766, 0.9999, 0.2716, 0.9999, 0.2667, 0.9999, 0.2617, 0.9999, 0.2567, 0.9999, 0.2518, 0.9999, 0.2468, 0.9999, 0.2419, 0.9999, 0.2369, 0.9999, 0.232, 0.9999, 0.227, 0.9999, 0.2221, 0.9999, 0.2171, 0.9999, 0.2122, 0.9999, 0.2072, 0.9999, 0.2023, 0.9999, 0.1973, 0.9999, 0.1924, 0.9999, 0.1874, 0.9999, 0.1825, 0.9999, 0.1775, 0.9999, 0.1726, 0.9999, 0.1676, 0.9999, 0.1627, 0.9999, 0.1577, 0.9999, 0.1528, 0.9999, 0.1478, 0.9999, 0.1429, 0.9999, 0.1379, 0.9999, 0.133, 0.9999, 0.128, 0.9999, 0.1231, 0.9999, 0.1181, 0.9999, 0.1132, 0.9999, 0.1082, 0.9999, 0.1033, 0.9999, 0.09831, 0.9999, 0.09335, 0.9999, 0.0884, 0.9999, 0.08345, 0.9999, 0.0785, 0.9999, 0.07355, 0.9999, 0.0686, 0.9999, 0.06365, 0.9999, 0.05869, 0.9999, 0.05374, 0.9999, 0.04879, 0.9999, 0.04384, 0.9999, 0.03889, 0.9999, 0.03394, 0.9999, 0.02899, 0.9999, 0.02403, 0.9999, 0.01908, 0.9999, 0.01413, 0.9999, 0.00918, 0.9999, 0.004229, 0.9999, 0.004229, 0.8749, 0.004229, 0.75, 0.004229, 0.625, 0.004229, 0.5, 0.004229, 0.375, 0.004229, 0.25, 0.004229, 0.1251, 0.004229, 9.048e-05, 0.04384, 9.048e-05, 0.08345, 9.048e-05, 0.1231, 9.048e-05, 0.1627, 9.048e-05, 0.2023, 9.051e-05, 0.2419, 9.051e-05, 0.2815, 9.051e-05, 0.3211, 9.051e-05, 0.3211, 0.1251, 0.3211, 0.25, 0.3211, 0.375, 0.3211, 0.5, 0.3211, 0.625, 0.3211, 0.75, 0.3211, 0.8749, 0.0, 0.0, 0.0, 0.0, 0.0, 0.0, 0.0, 0.0, 0.0, 0.0, 0.0, 0.0, 0.0, 0.0, 0.0, 0.0, 0.0, 0.0, 0.0, 0.0, 0.0, 0.0, 0.0, 0.0, 0.0, 0.0, 0.0, 0.0, 0.0, 0.0, 0.0, 0.0, 0.0, 0.0, 0.0, 0.0, 0.04529, 0.8691, 0.04528, 0.9916, 0.005697, 0.9916, 0.00571, 0.8691, 0.04535, 0.3791, 0.04533, 0.5016, 0.005748, 0.5016, 0.005761, 0.3791, 0.4122, 0.3369, 0.452, 0.3373, 0.4516, 0.5008, 0.4117, 0.5005, 0.2036, 0.8693, 0.2036, 0.9918, 0.164, 0.9917, 0.164, 0.8692, 0.04532, 0.6241, 0.04531, 0.7466, 0.005722, 0.7466, 0.005735, 0.6241, 0.4909, 0.6646, 0.5308, 0.665, 0.5303, 0.8285, 0.4904, 0.8282, 0.1245, 0.8692, 0.1245, 0.9917, 0.08487, 0.9917, 0.08488, 0.8692, 0.04537, 0.1341, 0.04536, 0.2566, 0.005773, 0.2566, 0.005785, 0.1341, 0.3315, 0.6633, 0.3714, 0.6636, 0.3709, 0.8272, 0.331, 0.8268, 0.4112, 0.664, 0.4511, 0.6643, 0.4506, 0.8278, 0.4107, 0.8275, 0.3325, 0.3363, 0.3724, 0.3366, 0.3719, 0.5001, 0.332, 0.4998, 0.3335, 0.009255, 0.3733, 0.009565, 0.3728, 0.1731, 0.333, 0.1728, 0.4132, 0.00988, 0.453, 0.0102, 0.4525, 0.1737, 0.4127, 0.1734, 0.4919, 0.3376, 0.5317, 0.3379, 0.5313, 0.5014, 0.4914, 0.5011, 0.4929, 0.01052, 0.5327, 0.01085, 0.5322, 0.1744, 0.4924, 0.1741, 0.2828, 0.8694, 0.2828, 0.9919, 0.2432, 0.9918, 0.2432, 0.8693, 0.04531, 0.7466, 0.04529, 0.8691, 0.00571, 0.8691, 0.005722, 0.7466, 0.5303, 0.8285, 0.5701, 0.8288, 0.5696, 0.9924, 0.5298, 0.992, 0.08488, 0.8692, 0.08487, 0.9917, 0.04528, 0.9916, 0.04529, 0.8691, 0.04536, 0.2566, 0.04535, 0.3791, 0.005761, 0.3791, 0.005773, 0.2566, 0.3709, 0.8272, 0.4107, 0.8275, 0.4102, 0.991, 0.3704, 0.9907, 0.4107, 0.8275, 0.4506, 0.8278, 0.4501, 0.9914, 0.4102, 0.991, 0.3724, 0.3366, 0.4122, 0.3369, 0.4117, 0.5005, 0.3719, 0.5001, 0.3728, 0.1731, 0.4127, 0.1734, 0.4122, 0.3369, 0.3724, 0.3366, 0.4127, 0.1734, 0.4525, 0.1737, 0.452, 0.3373, 0.4122, 0.3369, 0.5317, 0.3379, 0.5716, 0.3382, 0.5711, 0.5018, 0.5313, 0.5014, 0.5322, 0.1744, 0.5721, 0.1747, 0.5716, 0.3382, 0.5317, 0.3379, 0.2432, 0.8693, 0.2432, 0.9918, 0.2036, 0.9918, 0.2036, 0.8693, 0.04533, 0.5016, 0.04532, 0.6241, 0.005735, 0.6241, 0.005748, 0.5016, 0.4506, 0.8278, 0.4904, 0.8282, 0.4899, 0.9917, 0.4501, 0.9914, 0.4904, 0.8282, 0.5303, 0.8285, 0.5298, 0.992, 0.4899, 0.9917, 0.4511, 0.6643, 0.4909, 0.6646, 0.4904, 0.8282, 0.4506, 0.8278, 0.4516, 0.5008, 0.4914, 0.5011, 0.4909, 0.6646, 0.4511, 0.6643, 0.4914, 0.5011, 0.5313, 0.5014, 0.5308, 0.665, 0.4909, 0.6646, 0.5308, 0.665, 0.5706, 0.6653, 0.5701, 0.8288, 0.5303, 0.8285, 0.5313, 0.5014, 0.5711, 0.5018, 0.5706, 0.6653, 0.5308, 0.665, 0.164, 0.8692, 0.164, 0.9917, 0.1245, 0.9917, 0.1245, 0.8692, 0.04538, 0.01161, 0.04537, 0.1341, 0.005785, 0.1341, 0.005798, 0.01157, 0.02312, 0.01063, 0.03178, 0.01064, 0.03611, 0.01089, 0.03827, 0.01113, 0.03936, 0.01131, 0.0399, 0.01143, 0.04043, 0.01161, 0.08497, 0.01165, 0.08496, 0.1342, 0.04537, 0.1341, 0.04538, 0.01161, 0.0627, 0.01067, 0.07136, 0.01068, 0.07569, 0.01093, 0.07624, 0.01093, 0.07678, 0.01099, 0.07786, 0.01117, 0.08002, 0.01165, 0.331, 0.8268, 0.3709, 0.8272, 0.3704, 0.9907, 0.3305, 0.9903, 0.1246, 0.01169, 0.1245, 0.1342, 0.08496, 0.1342, 0.08497, 0.01165, 0.1023, 0.01071, 0.1109, 0.01072, 0.1153, 0.01097, 0.1158, 0.01097, 0.1164, 0.01103, 0.1174, 0.01121, 0.1196, 0.01169, 0.1641, 0.01173, 0.1641, 0.1342, 0.1245, 0.1342, 0.1246, 0.01169, 0.1419, 0.01076, 0.1505, 0.01077, 0.1549, 0.01101, 0.157, 0.01125, 0.1581, 0.01143, 0.1587, 0.01155, 0.1592, 0.01173, 0.332, 0.4998, 0.3719, 0.5001, 0.3714, 0.6636, 0.3315, 0.6633, 0.3714, 0.6636, 0.4112, 0.664, 0.4107, 0.8275, 0.3709, 0.8272, 0.3719, 0.5001, 0.4117, 0.5005, 0.4112, 0.664, 0.3714, 0.6636, 0.4117, 0.5005, 0.4516, 0.5008, 0.4511, 0.6643, 0.4112, 0.664, 0.2037, 0.01178, 0.2037, 0.1343, 0.1641, 0.1342, 0.1641, 0.01173, 0.1815, 0.0108, 0.1901, 0.01081, 0.1945, 0.01105, 0.1966, 0.01129, 0.1977, 0.01147, 0.1982, 0.01159, 0.1988, 0.01177, 0.2433, 0.01182, 0.2433, 0.1343, 0.2037, 0.1343, 0.2037, 0.01178, 0.221, 0.01084, 0.2297, 0.01085, 0.234, 0.01109, 0.2362, 0.01133, 0.2367, 0.01139, 0.2373, 0.01151, 0.2384, 0.01181, 0.333, 0.1728, 0.3728, 0.1731, 0.3724, 0.3366, 0.3325, 0.3363, 0.2829, 0.01186, 0.2829, 0.1344, 0.2433, 0.1343, 0.2433, 0.01182, 0.2606, 0.01088, 0.2693, 0.01089, 0.2736, 0.01113, 0.2742, 0.01113, 0.2747, 0.01119, 0.2758, 0.01137, 0.2779, 0.01185, 0.3225, 0.0119, 0.3225, 0.1344, 0.2829, 0.1344, 0.2829, 0.01186, 0.3002, 0.01092, 0.3089, 0.01093, 0.3132, 0.01117, 0.3154, 0.01142, 0.3165, 0.0116, 0.317, 0.01172, 0.3175, 0.01189, 0.3225, 0.1344, 0.3225, 0.2569, 0.2829, 0.2569, 0.2829, 0.1344, 0.3733, 0.009565, 0.4132, 0.00988, 0.4127, 0.1734, 0.3728, 0.1731, 0.3225, 0.2569, 0.3224, 0.3794, 0.2829, 0.3794, 0.2829, 0.2569, 0.3224, 0.3794, 0.3224, 0.5019, 0.2828, 0.5019, 0.2829, 0.3794, 0.452, 0.3373, 0.4919, 0.3376, 0.4914, 0.5011, 0.4516, 0.5008, 0.4525, 0.1737, 0.4924, 0.1741, 0.4919, 0.3376, 0.452, 0.3373, 0.4924, 0.1741, 0.5322, 0.1744, 0.5317, 0.3379, 0.4919, 0.3376, 0.453, 0.0102, 0.4929, 0.01052, 0.4924, 0.1741, 0.4525, 0.1737, 0.3224, 0.5019, 0.3224, 0.6244, 0.2828, 0.6244, 0.2828, 0.5019, 0.3224, 0.6244, 0.3224, 0.7469, 0.2828, 0.7469, 0.2828, 0.6244, 0.5327, 0.01085, 0.5726, 0.01117, 0.5721, 0.1747, 0.5322, 0.1744, 0.3224, 0.7469, 0.3224, 0.8694, 0.2828, 0.8694, 0.2828, 0.7469, 0.3224, 0.8694, 0.3224, 0.9919, 0.2828, 0.9919, 0.2828, 0.8694, 0.02885, 0.8579, 0.01601, 0.8832, 0.01601, 0.7775, 0.01601, 0.6718, 0.01601, 0.5661, 0.01601, 0.4604, 0.01601, 0.3546, 0.01601, 0.2489, 0.01601, 0.1432, 0.01601, 0.03748, 0.02666, 0.07501, 0.04475, 0.1363, 0.005257, 0.1363, 0.005257, 0.01416, 0.04475, 0.01416, 0.3061, 0.9625, 0.2954, 0.925, 0.2933, 0.1421, 0.3061, 0.1168, 0.3061, 0.2225, 0.3061, 0.3282, 0.3061, 0.4339, 0.3061, 0.5396, 0.3061, 0.6454, 0.3061, 0.7511, 0.3061, 0.8568, 0.0, 0.0, 0.0, 0.0, 0.0, 0.0, 0.0, 0.0, 0.02666, 0.07501, 0.01601, 0.03748, 0.05227, 0.04739, 0.08853, 0.0573, 0.1248, 0.06721, 0.1611, 0.07713, 0.1973, 0.08704, 0.2336, 0.09695, 0.2698, 0.1069, 0.3061, 0.1168, 0.2933, 0.1421, 0.2954, 0.925, 0.3061, 0.9625, 0.2698, 0.9526, 0.2336, 0.9427, 0.1973, 0.9328, 0.1611, 0.9229, 0.1248, 0.913, 0.08853, 0.903, 0.05227, 0.8931, 0.01601, 0.8832, 0.02885, 0.8579, 0.2027, 0.1363, 0.1632, 0.1363, 0.1632, 0.01416, 0.2027, 0.01416, 0.8908, 0.3235, 0.8908, 0.4901, 0.7846, 0.4901, 0.7846, 0.3235, 0.04475, 0.6248, 0.005257, 0.6248, 0.005257, 0.5026, 0.04475, 0.5026, 0.1237, 0.1363, 0.08424, 0.1363, 0.08424, 0.01416, 0.1237, 0.01416, 0.6785, 0.6568, 0.6785, 0.8234, 0.5723, 0.8234, 0.5723, 0.6568, 0.04475, 0.3805, 0.005257, 0.3805, 0.005257, 0.2584, 0.04475, 0.2584, 0.2817, 0.1363, 0.2422, 0.1363, 0.2422, 0.01416, 0.2817, 0.01416, 0.6785, -0.009787, 0.6785, 0.1568, 0.5723, 0.1569, 0.5723, -0.009786, 0.6785, 0.3235, 0.6785, 0.4901, 0.5723, 0.4901, 0.5723, 0.3235, 0.8908, -0.009787, 0.8908, 0.1568, 0.7846, 0.1568, 0.7846, -0.009787, 0.2817, 0.869, 0.2422, 0.869, 0.2422, 0.7469, 0.2817, 0.7469, 0.2027, 0.869, 0.1632, 0.869, 0.1632, 0.7469, 0.2027, 0.7469, 0.8908, 0.6568, 0.8908, 0.8234, 0.7846, 0.8234, 0.7846, 0.6568, 0.1237, 0.869, 0.08424, 0.869, 0.08424, 0.7469, 0.1237, 0.7469, 0.04475, 0.869, 0.005257, 0.869, 0.005257, 0.7469, 0.04475, 0.7469, 0.08424, 0.1363, 0.04475, 0.1363, 0.04475, 0.01416, 0.08424, 0.01416, 0.08424, 0.2584, 0.04475, 0.2584, 0.04475, 0.1363, 0.08424, 0.1363, 0.04475, 0.2584, 0.005257, 0.2584, 0.005257, 0.1363, 0.04475, 0.1363, 0.2422, 0.1363, 0.2027, 0.1363, 0.2027, 0.01416, 0.2422, 0.01416, 0.2422, 0.2584, 0.2027, 0.2584, 0.2027, 0.1363, 0.2422, 0.1363, 0.2027, 0.2584, 0.1632, 0.2584, 0.1632, 0.1363, 0.2027, 0.1363, 0.8908, 0.1568, 0.8908, 0.3235, 0.7846, 0.3235, 0.7846, 0.1568, 0.9969, 0.1568, 0.9969, 0.3235, 0.8908, 0.3235, 0.8908, 0.1568, 0.9969, 0.3235, 0.9969, 0.4901, 0.8908, 0.4901, 0.8908, 0.3235, 0.8908, 0.8234, 0.8908, 0.99, 0.7846, 0.99, 0.7846, 0.8234, 0.9969, 0.8234, 0.9969, 0.99, 0.8908, 0.99, 0.8908, 0.8234, 0.04475, 0.7469, 0.005257, 0.7469, 0.005257, 0.6248, 0.04475, 0.6248, 0.1632, 0.1363, 0.1237, 0.1363, 0.1237, 0.01416, 0.1632, 0.01416, 0.1632, 0.2584, 0.1237, 0.2584, 0.1237, 0.1363, 0.1632, 0.1363, 0.1237, 0.2584, 0.08424, 0.2584, 0.08424, 0.1363, 0.1237, 0.1363, 0.6785, 0.4901, 0.6785, 0.6568, 0.5723, 0.6568, 0.5723, 0.4901, 0.7846, 0.4901, 0.7846, 0.6568, 0.6785, 0.6568, 0.6785, 0.4901, 0.7846, 0.6568, 0.7846, 0.8234, 0.6785, 0.8234, 0.6785, 0.6568, 0.6785, 0.8234, 0.6785, 0.99, 0.5723, 0.99, 0.5723, 0.8234, 0.7846, 0.8234, 0.7846, 0.99, 0.6785, 0.99, 0.6785, 0.8234, 0.04475, 0.5026, 0.005257, 0.5026, 0.005257, 0.3805, 0.04475, 0.3805, 0.3212, 0.1363, 0.2817, 0.1363, 0.2817, 0.01416, 0.3212, 0.01416, 0.3212, 0.2584, 0.2817, 0.2584, 0.2817, 0.1363, 0.3212, 0.1363, 0.2817, 0.2584, 0.2422, 0.2584, 0.2422, 0.1363, 0.2817, 0.1363, 0.3212, 0.3805, 0.2817, 0.3805, 0.2817, 0.2584, 0.3212, 0.2584, 0.3212, 0.5026, 0.2817, 0.5026, 0.2817, 0.3805, 0.3212, 0.3805, 0.7846, -0.009787, 0.7846, 0.1568, 0.6785, 0.1568, 0.6785, -0.009787, 0.6785, 0.1568, 0.6785, 0.3235, 0.5723, 0.3235, 0.5723, 0.1569, 0.7846, 0.1568, 0.7846, 0.3235, 0.6785, 0.3235, 0.6785, 0.1568, 0.7846, 0.3235, 0.7846, 0.4901, 0.6785, 0.4901, 0.6785, 0.3235, 0.3212, 0.6248, 0.2817, 0.6248, 0.2817, 0.5026, 0.3212, 0.5026, 0.3212, 0.7469, 0.2817, 0.7469, 0.2817, 0.6248, 0.3212, 0.6248, 0.9969, -0.009787, 0.9969, 0.1568, 0.8908, 0.1568, 0.8908, -0.009787, 0.3212, 0.869, 0.2817, 0.869, 0.2817, 0.7469, 0.3212, 0.7469, 0.3212, 0.9911, 0.2817, 0.9911, 0.2817, 0.869, 0.3212, 0.869, 0.2817, 0.9911, 0.2422, 0.9911, 0.2422, 0.869, 0.2817, 0.869, 0.2422, 0.869, 0.2027, 0.869, 0.2027, 0.7469, 0.2422, 0.7469, 0.2422, 0.9911, 0.2027, 0.9911, 0.2027, 0.869, 0.2422, 0.869, 0.2027, 0.9911, 0.1632, 0.9911, 0.1632, 0.869, 0.2027, 0.869, 0.8908, 0.4901, 0.8908, 0.6568, 0.7846, 0.6568, 0.7846, 0.4901, 0.9969, 0.4901, 0.9969, 0.6568, 0.8908, 0.6568, 0.8908, 0.4901, 0.9969, 0.6568, 0.9969, 0.8234, 0.8908, 0.8234, 0.8908, 0.6568, 0.1632, 0.869, 0.1237, 0.869, 0.1237, 0.7469, 0.1632, 0.7469, 0.1632, 0.9911, 0.1237, 0.9911, 0.1237, 0.869, 0.1632, 0.869, 0.1237, 0.9911, 0.08424, 0.9911, 0.08424, 0.869, 0.1237, 0.869, 0.08424, 0.869, 0.04475, 0.869, 0.04475, 0.7469, 0.08424, 0.7469, 0.08424, 0.9911, 0.04475, 0.9911, 0.04475, 0.869, 0.08424, 0.869, 0.04475, 0.9911, 0.005257, 0.9911, 0.005257, 0.869, 0.04475, 0.869, 0.6166, 0.2666, 0.6513, 0.317, 0.6396, 0.3864, 0.6015, 0.3546, 0.81, 0.01656, 0.806, 0.1185, 0.7749, 0.1192, 0.7714, 0.01731, 0.9809, 0.6367, 0.9429, 0.6052, 0.9489, 0.5317, 0.9886, 0.5431, 0.6653, 0.8761, 0.691, 0.7962, 0.7168, 0.838, 0.6979, 0.929, 0.8479, 0.03394, 0.8365, 0.1322, 0.806, 0.1185, 0.81, 0.01656, 0.966, 0.725, 0.9311, 0.6749, 0.9429, 0.6052, 0.9809, 0.6367, 0.6015, 0.3546, 0.6396, 0.3864, 0.6336, 0.4604, 0.5937, 0.4486, 0.8838, 0.06915, 0.8653, 0.1601, 0.8365, 0.1322, 0.8479, 0.03394, 0.7714, 0.01731, 0.7749, 0.1192, 0.7444, 0.1341, 0.7338, 0.03576, 0.6979, 0.929, 0.7168, 0.838, 0.7456, 0.8664, 0.7339, 0.965, 0.9163, 0.1209, 0.8912, 0.2009, 0.8653, 0.1601, 0.8838, 0.06915, 0.7338, 0.03576, 0.7444, 0.1341, 0.7158, 0.1614, 0.6983, 0.07064, 0.5937, 0.4486, 0.6336, 0.4604, 0.6337, 0.5359, 0.5935, 0.5448, 0.944, 0.1874, 0.9133, 0.2531, 0.8912, 0.2009, 0.9163, 0.1209, 0.6983, 0.07064, 0.7158, 0.1614, 0.6902, 0.2022, 0.6661, 0.1218, 0.9444, 0.8045, 0.9139, 0.7379, 0.9311, 0.6749, 0.966, 0.725, 0.5935, 0.5448, 0.6337, 0.5359, 0.6398, 0.6101, 0.601, 0.6393, 0.601, 0.6393, 0.6398, 0.6101, 0.6517, 0.68, 0.616, 0.7283, 0.9658, 0.2662, 0.9306, 0.3148, 0.9133, 0.2531, 0.944, 0.1874, 0.917, 0.8722, 0.8921, 0.7917, 0.9139, 0.7379, 0.9444, 0.8045, 0.6661, 0.1218, 0.6902, 0.2022, 0.6684, 0.2547, 0.6385, 0.1879, 0.917, 0.8722, 0.8921, 0.7917, 0.9139, 0.7379, 0.9444, 0.8045, 0.8109, 0.982, 0.8072, 0.8796, 0.8377, 0.864, 0.8489, 0.9627, 0.616, 0.7283, 0.6517, 0.68, 0.669, 0.7428, 0.6377, 0.8083, 0.9809, 0.3541, 0.9426, 0.3836, 0.9306, 0.3148, 0.9658, 0.2662, 0.9658, 0.2662, 0.9306, 0.3148, 0.9133, 0.2531, 0.944, 0.1874, 0.6385, 0.1879, 0.6684, 0.2547, 0.6513, 0.317, 0.6166, 0.2666, 0.8847, 0.9256, 0.8663, 0.8343, 0.8921, 0.7917, 0.917, 0.8722, 0.9886, 0.5431, 0.9489, 0.5317, 0.9488, 0.4568, 0.9886, 0.4476, 0.6377, 0.8083, 0.669, 0.7428, 0.691, 0.7962, 0.6653, 0.8761, 0.9886, 0.4476, 0.9488, 0.4568, 0.9426, 0.3836, 0.9809, 0.3541, 0.9444, 0.8045, 0.9139, 0.7379, 0.9311, 0.6749, 0.966, 0.725, 0.6166, 0.2666, 0.6513, 0.317, 0.6396, 0.3864, 0.6015, 0.3546, 0.8489, 0.9627, 0.8377, 0.864, 0.8663, 0.8343, 0.8847, 0.9256, 0.8489, 0.9627, 0.8377, 0.864, 0.8663, 0.8343, 0.8847, 0.9256, 0.6653, 0.8761, 0.691, 0.7962, 0.7168, 0.838, 0.6979, 0.929, 0.9886, 0.5431, 0.9489, 0.5317, 0.9488, 0.4568, 0.9886, 0.4476, 0.0, 0.0, 0.0, 0.0, 0.0, 0.0, 0.0, 0.0, 0.0, 0.0, 0.0, 0.0, 0.0, 0.0, 0.0, 0.0, 0.0, 0.0, 0.0, 0.0, 0.0, 0.0, 0.0, 0.0, 0.0, 0.0, 0.0, 0.0, 0.0, 0.0, 0.0, 0.0, 0.0, 0.0, 0.0, 0.0, 0.0, 0.0, 0.0, 0.0, 0.0, 0.0, 0.0, 0.0, 0.0, 0.0, 0.0, 0.0, 0.0, 0.0, 0.0, 0.0, 0.0, 0.0, 0.0, 0.0, 0.0, 0.0, 0.0, 0.0, 0.0, 0.0, 0.0, 0.0, 0.6015, 0.3546, 0.6396, 0.3864, 0.6336, 0.4604, 0.5937, 0.4486, 0.8109, 0.982, 0.8072, 0.8796, 0.8377, 0.864, 0.8489, 0.9627, 0.9886, 0.4476, 0.9488, 0.4568, 0.9426, 0.3836, 0.9809, 0.3541, 0.6979, 0.929, 0.7168, 0.838, 0.7456, 0.8664, 0.7339, 0.965, 0.9809, 0.6367, 0.9429, 0.6052, 0.9489, 0.5317, 0.9886, 0.5431, 0.9163, 0.1209, 0.8912, 0.2009, 0.8653, 0.1601, 0.8838, 0.06915, 0.5937, 0.4486, 0.6336, 0.4604, 0.6337, 0.5359, 0.5935, 0.5448, 0.8847, 0.9256, 0.8663, 0.8343, 0.8921, 0.7917, 0.917, 0.8722, 0.966, 0.725, 0.9311, 0.6749, 0.9429, 0.6052, 0.9809, 0.6367, 0.5935, 0.5448, 0.6337, 0.5359, 0.6398, 0.6101, 0.601, 0.6393, 0.9809, 0.3541, 0.9426, 0.3836, 0.9306, 0.3148, 0.9658, 0.2662, 0.8109, 0.982, 0.8072, 0.8796, 0.8377, 0.864, 0.8489, 0.9627, 0.7714, 0.01731, 0.7749, 0.1192, 0.7444, 0.1341, 0.7338, 0.03576, 0.6377, 0.8083, 0.669, 0.7428, 0.691, 0.7962, 0.6653, 0.8761, 0.9886, 0.5431, 0.9489, 0.5317, 0.9488, 0.4568, 0.9886, 0.4476, 0.7338, 0.03576, 0.7444, 0.1341, 0.7158, 0.1614, 0.6983, 0.07064, 0.6385, 0.1879, 0.6684, 0.2547, 0.6513, 0.317, 0.6166, 0.2666, 0.8489, 0.9627, 0.8377, 0.864, 0.8663, 0.8343, 0.8847, 0.9256, 0.6983, 0.07064, 0.7158, 0.1614, 0.6902, 0.2022, 0.6661, 0.1218, 0.616, 0.7283, 0.6517, 0.68, 0.669, 0.7428, 0.6377, 0.8083, 0.9886, 0.4476, 0.9488, 0.4568, 0.9426, 0.3836, 0.9809, 0.3541, 0.6661, 0.1218, 0.6902, 0.2022, 0.6684, 0.2547, 0.6385, 0.1879, 0.6661, 0.1218, 0.6902, 0.2022, 0.6684, 0.2547, 0.6385, 0.1879, 0.8847, 0.9256, 0.8663, 0.8343, 0.8921, 0.7917, 0.917, 0.8722, 0.6385, 0.1879, 0.6684, 0.2547, 0.6513, 0.317, 0.6166, 0.2666, 0.601, 0.6393, 0.6398, 0.6101, 0.6517, 0.68, 0.616, 0.7283, 0.9809, 0.3541, 0.9426, 0.3836, 0.9306, 0.3148, 0.9658, 0.2662, 0.6166, 0.2666, 0.6513, 0.317, 0.6396, 0.3864, 0.6015, 0.3546, 0.6983, 0.07064, 0.7158, 0.1614, 0.6902, 0.2022, 0.6661, 0.1218, 0.917, 0.8722, 0.8921, 0.7917, 0.9139, 0.7379, 0.9444, 0.8045, 0.6015, 0.3546, 0.6396, 0.3864, 0.6336, 0.4604, 0.5937, 0.4486, 0.7338, 0.03576, 0.7444, 0.1341, 0.7158, 0.1614, 0.6983, 0.07064, 0.9658, 0.2662, 0.9306, 0.3148, 0.9133, 0.2531, 0.944, 0.1874, 0.5937, 0.4486, 0.6336, 0.4604, 0.6337, 0.5359, 0.5935, 0.5448, 0.7714, 0.01731, 0.7749, 0.1192, 0.7444, 0.1341, 0.7338, 0.03576, 0.9444, 0.8045, 0.9139, 0.7379, 0.9311, 0.6749, 0.966, 0.725, 0.5935, 0.5448, 0.6337, 0.5359, 0.6398, 0.6101, 0.601, 0.6393, 0.966, 0.725, 0.9311, 0.6749, 0.9429, 0.6052, 0.9809, 0.6367, 0.944, 0.1874, 0.9133, 0.2531, 0.8912, 0.2009, 0.9163, 0.1209, 0.601, 0.6393, 0.6398, 0.6101, 0.6517, 0.68, 0.616, 0.7283, 0.9809, 0.6367, 0.9429, 0.6052, 0.9489, 0.5317, 0.9886, 0.5431, 0.9163, 0.1209, 0.8912, 0.2009, 0.8653, 0.1601, 0.8838, 0.06915, 0.616, 0.7283, 0.6517, 0.68, 0.669, 0.7428, 0.6377, 0.8083, 0.0, 0.0, 0.0, 0.0, 0.0, 0.0, 0.0, 0.0, 0.0, 0.0, 0.0, 0.0, 0.0, 0.0, 0.0, 0.0, 0.0, 0.0, 0.0, 0.0, 0.0, 0.0, 0.0, 0.0, 0.0, 0.0, 0.0, 0.0, 0.0, 0.0, 0.0, 0.0, 0.0, 0.0, 0.0, 0.0, 0.0, 0.0, 0.0, 0.0, 0.0, 0.0, 0.0, 0.0, 0.0, 0.0, 0.0, 0.0, 0.0, 0.0, 0.0, 0.0, 0.0, 0.0, 0.0, 0.0, 0.0, 0.0, 0.0, 0.0, 0.0, 0.0, 0.0, 0.0, 0.8838, 0.06915, 0.8653, 0.1601, 0.8365, 0.1322, 0.8479, 0.03394, 0.6377, 0.8083, 0.669, 0.7428, 0.691, 0.7962, 0.6653, 0.8761, 0.7339, 0.965, 0.7456, 0.8664, 0.7761, 0.8804, 0.7721, 0.9829, 0.8479, 0.03394, 0.8365, 0.1322, 0.806, 0.1185, 0.81, 0.01656, 0.6653, 0.8761, 0.691, 0.7962, 0.7168, 0.838, 0.6979, 0.929, 0.7721, 0.9829, 0.7761, 0.8804, 0.8072, 0.8796, 0.8109, 0.982, 0.81, 0.01656, 0.806, 0.1185, 0.7749, 0.1192, 0.7714, 0.01731, 0.6979, 0.929, 0.7168, 0.838, 0.7456, 0.8664, 0.7339, 0.965, 0.805, 0.003392, 0.8452, 0.02222, 0.8832, 0.05914, 0.9174, 0.1127, 0.9465, 0.181, 0.9694, 0.2612, 0.9852, 0.3503, 0.9934, 0.445, 0.9935, 0.5414, 0.9857, 0.6361, 0.9701, 0.7252, 0.9475, 0.8054, 0.9186, 0.8736, 0.8846, 0.9273, 0.8468, 0.9642, 0.8066, 0.983, 0.7656, 0.983, 0.7254, 0.9642, 0.6874, 0.9273, 0.6533, 0.8736, 0.6242, 0.8054, 0.6012, 0.7252, 0.5854, 0.6361, 0.5773, 0.5414, 0.5771, 0.4449, 0.5849, 0.3503, 0.6005, 0.2612, 0.6231, 0.181, 0.652, 0.1127, 0.686, 0.05914, 0.7238, 0.02221, 0.764, 0.003391, 0.7721, 0.9829, 0.7761, 0.8804, 0.8072, 0.8796, 0.8109, 0.982, 0.7339, 0.965, 0.7456, 0.8664, 0.7761, 0.8804, 0.7721, 0.9829, 0.944, 0.1874, 0.9133, 0.2531, 0.8912, 0.2009, 0.9163, 0.1209, 0.805, 0.003392, 0.8452, 0.02222, 0.8832, 0.05914, 0.9174, 0.1127, 0.9465, 0.181, 0.9694, 0.2612, 0.9852, 0.3503, 0.9934, 0.445, 0.9935, 0.5414, 0.9857, 0.6361, 0.9701, 0.7252, 0.9475, 0.8054, 0.9186, 0.8736, 0.8846, 0.9273, 0.8468, 0.9642, 0.8066, 0.983, 0.7656, 0.983, 0.7254, 0.9642, 0.6874, 0.9273, 0.6533, 0.8736, 0.6242, 0.8054, 0.6012, 0.7252, 0.5854, 0.6361, 0.5773, 0.5414, 0.5771, 0.4449, 0.5849, 0.3503, 0.6005, 0.2612, 0.6231, 0.181, 0.652, 0.1127, 0.686, 0.05914, 0.7238, 0.02221, 0.764, 0.003391, 0.0, 0.0, 0.0, 0.0, 0.0, 0.0, 0.0, 0.0, 0.0, 0.0, 0.0, 0.0, 0.0, 0.0, 0.0, 0.0, 0.0, 0.0, 0.0, 0.0, 0.0, 0.0, 0.0, 0.0, 0.0, 0.0, 0.0, 0.0, 0.0, 0.0, 0.0, 0.0, 0.0, 0.0, 0.0, 0.0, 0.0, 0.0, 0.0, 0.0, 0.0, 0.0, 0.0, 0.0, 0.0, 0.0, 0.0, 0.0, 0.0, 0.0, 0.0, 0.0, 0.0, 0.0, 0.0, 0.0, 0.0, 0.0, 0.0, 0.0, 0.0, 0.0, 0.0, 0.0, 0.8838, 0.06915, 0.8653, 0.1601, 0.8365, 0.1322, 0.8479, 0.03394, 0.7339, 0.965, 0.7456, 0.8664, 0.7761, 0.8804, 0.7721, 0.9829, 0.8479, 0.03394, 0.8365, 0.1322, 0.806, 0.1185, 0.81, 0.01656, 0.7721, 0.9829, 0.7761, 0.8804, 0.8072, 0.8796, 0.8109, 0.982, 0.81, 0.01656, 0.806, 0.1185, 0.7749, 0.1192, 0.7714, 0.01731, 0.805, 0.003392, 0.8452, 0.02222, 0.8832, 0.05914, 0.9174, 0.1127, 0.9465, 0.181, 0.9694, 0.2612, 0.9852, 0.3503, 0.9934, 0.445, 0.9935, 0.5414, 0.9857, 0.6361, 0.9701, 0.7252, 0.9475, 0.8054, 0.9186, 0.8736, 0.8846, 0.9273, 0.8468, 0.9642, 0.8066, 0.983, 0.7656, 0.983, 0.7254, 0.9642, 0.6874, 0.9273, 0.6533, 0.8736, 0.6242, 0.8054, 0.6012, 0.7252, 0.5854, 0.6361, 0.5773, 0.5414, 0.5771, 0.4449, 0.5849, 0.3503, 0.6005, 0.2612, 0.6231, 0.181, 0.652, 0.1127, 0.686, 0.05914, 0.7238, 0.02221, 0.764, 0.003391, 0.6166, 0.2666, 0.6513, 0.317, 0.6396, 0.3864, 0.6015, 0.3546, 0.6653, 0.8761, 0.691, 0.7962, 0.7168, 0.838, 0.6979, 0.929, 0.6015, 0.3546, 0.6396, 0.3864, 0.6336, 0.4604, 0.5937, 0.4486, 0.6979, 0.929, 0.7168, 0.838, 0.7456, 0.8664, 0.7339, 0.965, 0.5937, 0.4486, 0.6336, 0.4604, 0.6337, 0.5359, 0.5935, 0.5448, 0.5935, 0.5448, 0.6337, 0.5359, 0.6398, 0.6101, 0.601, 0.6393, 0.917, 0.8722, 0.8921, 0.7917, 0.9139, 0.7379, 0.9444, 0.8045, 0.8109, 0.982, 0.8072, 0.8796, 0.8377, 0.864, 0.8489, 0.9627, 0.9658, 0.2662, 0.9306, 0.3148, 0.9133, 0.2531, 0.944, 0.1874, 0.9886, 0.5431, 0.9489, 0.5317, 0.9488, 0.4568, 0.9886, 0.4476, 0.9444, 0.8045, 0.9139, 0.7379, 0.9311, 0.6749, 0.966, 0.725, 0.8489, 0.9627, 0.8377, 0.864, 0.8663, 0.8343, 0.8847, 0.9256, 0.0, 0.0, 0.0, 0.0, 0.0, 0.0, 0.0, 0.0, 0.0, 0.0, 0.0, 0.0, 0.0, 0.0, 0.0, 0.0, 0.0, 0.0, 0.0, 0.0, 0.0, 0.0, 0.0, 0.0, 0.0, 0.0, 0.0, 0.0, 0.0, 0.0, 0.0, 0.0, 0.0, 0.0, 0.0, 0.0, 0.0, 0.0, 0.0, 0.0, 0.0, 0.0, 0.0, 0.0, 0.0, 0.0, 0.0, 0.0, 0.0, 0.0, 0.0, 0.0, 0.0, 0.0, 0.0, 0.0, 0.0, 0.0, 0.0, 0.0, 0.0, 0.0, 0.0, 0.0, 0.9886, 0.4476, 0.9488, 0.4568, 0.9426, 0.3836, 0.9809, 0.3541, 0.9163, 0.1209, 0.8912, 0.2009, 0.8653, 0.1601, 0.8838, 0.06915, 0.8847, 0.9256, 0.8663, 0.8343, 0.8921, 0.7917, 0.917, 0.8722, 0.9809, 0.3541, 0.9426, 0.3836, 0.9306, 0.3148, 0.9658, 0.2662, 0.6377, 0.8083, 0.669, 0.7428, 0.691, 0.7962, 0.6653, 0.8761, 0.6385, 0.1879, 0.6684, 0.2547, 0.6513, 0.317, 0.6166, 0.2666, 0.616, 0.7283, 0.6517, 0.68, 0.669, 0.7428, 0.6377, 0.8083, 0.6661, 0.1218, 0.6902, 0.2022, 0.6684, 0.2547, 0.6385, 0.1879, 0.601, 0.6393, 0.6398, 0.6101, 0.6517, 0.68, 0.616, 0.7283, 0.6983, 0.07064, 0.7158, 0.1614, 0.6902, 0.2022, 0.6661, 0.1218, 0.7338, 0.03576, 0.7444, 0.1341, 0.7158, 0.1614, 0.6983, 0.07064, 0.7714, 0.01731, 0.7749, 0.1192, 0.7444, 0.1341, 0.7338, 0.03576, 0.966, 0.725, 0.9311, 0.6749, 0.9429, 0.6052, 0.9809, 0.6367, 0.9809, 0.6367, 0.9429, 0.6052, 0.9489, 0.5317, 0.9886, 0.5431, 0.944, 0.1874, 0.9133, 0.2531, 0.8912, 0.2009, 0.9163, 0.1209, 0.8838, 0.06915, 0.8653, 0.1601, 0.8365, 0.1322, 0.8479, 0.03394, 0.7339, 0.965, 0.7456, 0.8664, 0.7761, 0.8804, 0.7721, 0.9829, 0.8479, 0.03394, 0.8365, 0.1322, 0.806, 0.1185, 0.81, 0.01656, 0.7721, 0.9829, 0.7761, 0.8804, 0.8072, 0.8796, 0.8109, 0.982, 0.81, 0.01656, 0.806, 0.1185, 0.7749, 0.1192, 0.7714, 0.01731, 0.805, 0.003392, 0.8452, 0.02222, 0.8832, 0.05914, 0.9174, 0.1127, 0.9465, 0.181, 0.9694, 0.2612, 0.9852, 0.3503, 0.9934, 0.445, 0.9935, 0.5414, 0.9857, 0.6361, 0.9701, 0.7252, 0.9475, 0.8054, 0.9186, 0.8736, 0.8846, 0.9273, 0.8468, 0.9642, 0.8066, 0.983, 0.7656, 0.983, 0.7254, 0.9642, 0.6874, 0.9273, 0.6533, 0.8736, 0.6242, 0.8054, 0.6012, 0.7252, 0.5854, 0.6361, 0.5773, 0.5414, 0.5771, 0.4449, 0.5849, 0.3503, 0.6005, 0.2612, 0.6231, 0.181, 0.652, 0.1127, 0.686, 0.05914, 0.7238, 0.02221, 0.764, 0.003391])
me_cube_001.use_remesh_preserve_volume = False
me_cube_001.use_remesh_preserve_attributes = False
me_cube_001.use_mirror_vertex_groups = False
me_cube_001.update()

# ---- objects
ob_lamp_004 = bpy.data.objects.new('Lamp.004', light_lamp_004)
ob_lamp_003 = bpy.data.objects.new('Lamp.003', light_lamp_003)
ob_lamp_002 = bpy.data.objects.new('Lamp.002', light_lamp_002)
ob_lamp_001 = bpy.data.objects.new('Lamp.001', light_lamp_001)
ob_point = bpy.data.objects.new('Point', light_point)
ob_cube = bpy.data.objects.new('Cube', me_cube_001)
ob_lamp = bpy.data.objects.new('Lamp', light_lamp)
ob_camera = bpy.data.objects.new('Camera', cam_camera)

# ---- transforms, parenting, visibility, modifiers, constraints
ob_lamp_004.location = (-3.145, 0.02794, 0.03877)
ob_lamp_004.rotation_euler = (0.6503, 0.05522, 1.866)
ob_lamp_004.lock_rotations_4d = False
ob_lamp_004.empty_display_type = 'ARROWS'
ob_lamp_004.color = (0.0, 0.0, 0.0, 0.0)
ob_lamp_004.lineart.crease_threshold = 0.0
ob_lamp_003.location = (-0.007247, -2.794, 0.03877)
ob_lamp_003.rotation_euler = (0.6503, 0.05522, 1.866)
ob_lamp_003.lock_rotations_4d = False
ob_lamp_003.empty_display_type = 'ARROWS'
ob_lamp_003.color = (0.0, 0.0, 0.0, 0.0)
ob_lamp_003.lineart.crease_threshold = 0.0
ob_lamp_002.location = (-0.02301, 2.976, 0.03877)
ob_lamp_002.rotation_euler = (0.6503, 0.05522, 1.866)
ob_lamp_002.lock_rotations_4d = False
ob_lamp_002.empty_display_type = 'ARROWS'
ob_lamp_002.color = (0.0, 0.0, 0.0, 0.0)
ob_lamp_002.lineart.crease_threshold = 0.0
ob_lamp_001.location = (3.982, 0.02794, 0.0703)
ob_lamp_001.rotation_euler = (0.6503, 0.05522, 1.866)
ob_lamp_001.lock_rotations_4d = False
ob_lamp_001.empty_display_type = 'ARROWS'
ob_lamp_001.color = (0.0, 0.0, 0.0, 0.0)
ob_lamp_001.lineart.crease_threshold = 0.0
ob_point.location = (0.0, 0.0, 0.0)
ob_point.lineart.crease_threshold = 0.0
ob_cube.location = (0.0, 0.0, 0.0)
ob_cube.lineart.crease_threshold = 0.0
ob_lamp.location = (0.07159, 0.05947, 5.904)
ob_lamp.rotation_euler = (0.6503, 0.05522, 1.866)
ob_lamp.lock_rotations_4d = False
ob_lamp.empty_display_type = 'ARROWS'
ob_lamp.color = (0.0, 0.0, 0.0, 0.0)
ob_lamp.lineart.crease_threshold = 0.0
ob_camera.location = (7.481, -6.508, 5.344)
ob_camera.rotation_euler = (1.109, 0.01082, 0.8149)
ob_camera.lock_rotations_4d = False
ob_camera.empty_display_type = 'ARROWS'
ob_camera.color = (0.0, 0.0, 0.0, 0.0)
ob_camera.display_type = 'WIRE'
ob_camera.lineart.crease_threshold = 0.0

# ---- collection membership
col_collection_1.objects.link(ob_lamp_004)
col_collection_1.objects.link(ob_lamp_003)
col_collection_1.objects.link(ob_lamp_002)
col_collection_1.objects.link(ob_lamp_001)
col_collection_1.objects.link(ob_point)
col_collection_1.objects.link(ob_cube)
col_collection_1.objects.link(ob_lamp)
col_collection_1.objects.link(ob_camera)

# ---- scene / render settings (as saved in the file)
scene.camera = ob_camera
scene.frame_start = 1; scene.frame_end = 250; scene.frame_set(1)
scene.render.engine = 'BLENDER_EEVEE_NEXT'
scene.render.resolution_percentage = 50
scene.render.dither_intensity = 0.0
scene.cycles.use_denoising = False
scene.cycles.samples = 10
scene.cycles.sampling_pattern = 'TABULATED_SOBOL'
scene.cycles.light_sampling_threshold = 0.0
scene.cycles.use_adaptive_sampling = False
scene.cycles.use_light_tree = False
scene.cycles.blur_glossy = 0.0
scene.cycles.volume_bounces = 1
scene.cycles.pixel_filter_type = 'GAUSSIAN'
scene.cycles.sample_clamp_indirect = 0.0
scene.view_settings.view_transform = 'Standard'
bpy.context.view_layer.update()
